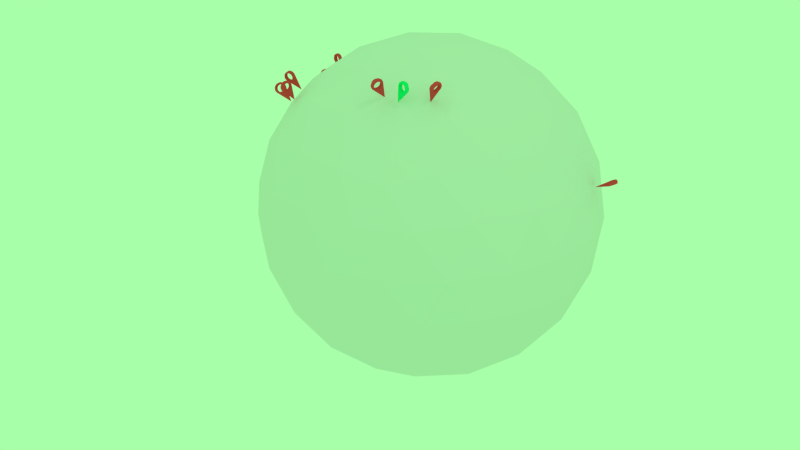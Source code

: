 # Source: earth.blend  (saved by Blender 2.71.0; exported with 4.5.12 LTS)
import bpy
from mathutils import Matrix  # noqa: F401  (used for matrix-valued properties, if any)

bpy.ops.wm.read_factory_settings(use_empty=True)
scene = bpy.context.scene
scene.name = 'Scene'

# ---- collections
col_collection_1 = bpy.data.collections.new('Collection 1'); scene.collection.children.link(col_collection_1)

# ---- materials (node trees are filled in below, after node groups)
mat_earth = bpy.data.materials.new('Earth')
mat_earth.alpha_threshold = 0.0
mat_earth.use_transparent_shadow = False
mat_earth.roughness = 0.5
mat_earth.specular_intensity = 0.0
mat_earth.line_color = (0.0, 0.0, 0.0, 1.0)
mat_marker = bpy.data.materials.new('Marker')
mat_marker.alpha_threshold = 0.0
mat_marker.use_transparent_shadow = False
mat_marker.diffuse_color = (0.8, 0.0655, 0.07099, 1.0)
mat_marker.roughness = 0.0
mat_marker.specular_intensity = 0.1231
mat_marker.line_color = (0.0, 0.0, 0.0, 1.0)
mat_marker_active = bpy.data.materials.new('Marker Active')
mat_marker_active.alpha_threshold = 0.0
mat_marker_active.use_transparent_shadow = False
mat_marker_active.diffuse_color = (0.008456, 0.8, 0.222, 1.0)
mat_marker_active.roughness = 0.0
mat_marker_active.specular_intensity = 0.1231
mat_marker_active.line_color = (0.0, 0.0, 0.0, 1.0)

# ---- material node trees

# ---- world
world_world = bpy.data.worlds.new('World'); scene.world = world_world
world_world.color = (0.3922, 1.0, 0.3965)
world_world.use_sun_shadow = False
world_world.sun_shadow_jitter_overblur = 0.0
world_world.cycles.sampling_method = 'MANUAL'
world_world.cycles.sample_map_resolution = 256

# ---- cameras
cam_camera = bpy.data.cameras.new('Camera')
cam_camera.clip_end = 100.0
cam_camera.lens = 35.0
cam_camera.sensor_width = 32.0
cam_camera.sensor_height = 18.0
cam_camera.ortho_scale = 7.314
cam_camera.dof.focus_distance = 0.0
cam_camera.dof.aperture_fstop = 128.0

# ---- lights
light_lamp = bpy.data.lights.new('Lamp', 'POINT')
light_lamp.transmission_factor = 0.0
light_lamp.cutoff_distance = 30.0
light_lamp.energy = 100.0
light_lamp.shadow_buffer_clip_start = 1.001
light_lamp.shadow_soft_size = 0.1
light_lamp.shadow_maximum_resolution = 0.006
light_lamp.use_absolute_resolution = True
light_lamp.cycles.use_multiple_importance_sampling = False

# ---- meshes
me_icosphere = bpy.data.meshes.new('Icosphere')
me_icosphere.from_pydata([(0.0, 0.0, -1.0), (0.7236, -0.5257, -0.4472), (-0.2764, -0.8506, -0.4472), (-0.8944, 0.0, -0.4472), (-0.2764, 0.8506, -0.4472), (0.7236, 0.5257, -0.4472), (0.2764, -0.8506, 0.4472), (-0.7236, -0.5257, 0.4472), (-0.7236, 0.5257, 0.4472), (0.2764, 0.8506, 0.4472), (0.8944, 0.0, 0.4472), (0.0, 0.0, 1.0), (-0.2328, -0.7166, -0.6575), (-0.1625, -0.5, -0.8507), (-0.07761, -0.2389, -0.9679), (0.2032, -0.1476, -0.9679), (0.4253, -0.309, -0.8507), (0.6095, -0.4429, -0.6575), (0.5319, -0.6817, -0.5023), (0.2629, -0.809, -0.5257), (-0.02964, -0.8642, -0.5023), (0.8127, 0.2952, -0.5023), (0.8506, 0.0, -0.5257), (0.8127, -0.2952, -0.5023), (0.2032, 0.1476, -0.9679), (0.4253, 0.309, -0.8507), (0.6095, 0.4429, -0.6575), (-0.7534, 0.0, -0.6575), (-0.5257, 0.0, -0.8507), (-0.2511, 0.0, -0.9679), (-0.484, -0.7166, -0.5023), (-0.6882, -0.5, -0.5257), (-0.8311, -0.2389, -0.5023), (-0.2328, 0.7166, -0.6575), (-0.1625, 0.5, -0.8507), (-0.07761, 0.2389, -0.9679), (-0.8311, 0.2389, -0.5023), (-0.6882, 0.5, -0.5257), (-0.484, 0.7166, -0.5023), (-0.02964, 0.8642, -0.5023), (0.2629, 0.809, -0.5257), (0.5319, 0.6817, -0.5023), (0.9566, -0.1476, 0.2511), (0.9511, -0.309, -1.752e-08), (0.8607, -0.4429, -0.2512), (0.8607, 0.4429, -0.2512), (0.9511, 0.309, 1.752e-08), (0.9566, 0.1476, 0.2511), (0.1552, -0.9554, 0.2512), (0.0, -1.0, -1.752e-08), (-0.1552, -0.9554, -0.2512), (0.6872, -0.6817, -0.2512), (0.5878, -0.809, 1.752e-08), (0.436, -0.8642, 0.2512), (-0.8607, -0.4429, 0.2512), (-0.9511, -0.309, -1.752e-08), (-0.9566, -0.1476, -0.2511), (-0.436, -0.8642, -0.2512), (-0.5878, -0.809, 1.752e-08), (-0.6872, -0.6817, 0.2512), (-0.6872, 0.6817, 0.2512), (-0.5878, 0.809, -1.752e-08), (-0.436, 0.8642, -0.2512), (-0.9566, 0.1476, -0.2511), (-0.9511, 0.309, 1.752e-08), (-0.8607, 0.4429, 0.2512), (0.436, 0.8642, 0.2512), (0.5878, 0.809, -1.752e-08), (0.6872, 0.6817, -0.2512), (-0.1552, 0.9554, -0.2512), (0.0, 1.0, 1.752e-08), (0.1552, 0.9554, 0.2512), (0.8311, -0.2389, 0.5023), (0.6882, -0.5, 0.5257), (0.484, -0.7166, 0.5023), (0.02964, -0.8642, 0.5023), (-0.2629, -0.809, 0.5257), (-0.5319, -0.6817, 0.5023), (-0.8127, -0.2952, 0.5023), (-0.8506, 0.0, 0.5257), (-0.8127, 0.2952, 0.5023), (-0.5319, 0.6817, 0.5023), (-0.2629, 0.809, 0.5257), (0.02964, 0.8642, 0.5023), (0.484, 0.7166, 0.5023), (0.6882, 0.5, 0.5257), (0.8311, 0.2389, 0.5023), (0.07761, -0.2389, 0.9679), (0.1625, -0.5, 0.8507), (0.2328, -0.7166, 0.6575), (0.7534, 0.0, 0.6575), (0.5257, 0.0, 0.8507), (0.2511, 0.0, 0.9679), (-0.2032, -0.1476, 0.9679), (-0.4253, -0.309, 0.8507), (-0.6095, -0.4429, 0.6575), (-0.2032, 0.1476, 0.9679), (-0.4253, 0.309, 0.8507), (-0.6095, 0.4429, 0.6575), (0.07761, 0.2389, 0.9679), (0.1625, 0.5, 0.8507), (0.2328, 0.7166, 0.6575), (0.05279, -0.6882, -0.7236), (0.1382, -0.4253, -0.8944), (0.3618, -0.5878, -0.7236), (0.6708, 0.1625, -0.7236), (0.6708, -0.1625, -0.7236), (0.4472, -7.38e-07, -0.8944), (-0.6382, -0.2629, -0.7236), (-0.3618, -0.2629, -0.8944), (-0.4472, -0.5257, -0.7236), (-0.4472, 0.5257, -0.7236), (-0.3618, 0.2629, -0.8944), (-0.6382, 0.2629, -0.7236), (0.3618, 0.5878, -0.7236), (0.1382, 0.4253, -0.8944), (0.05279, 0.6882, -0.7236), (1.0, 0.0, 0.0), (0.9472, -0.1625, -0.2764), (0.9472, 0.1625, -0.2764), (0.309, -0.9511, 2.802e-14), (0.1382, -0.9511, -0.2764), (0.4472, -0.8506, -0.2764), (-0.809, -0.5878, 8.031e-14), (-0.8618, -0.4253, -0.2764), (-0.6708, -0.6882, -0.2764), (-0.809, 0.5878, -7.845e-14), (-0.6708, 0.6882, -0.2764), (-0.8618, 0.4253, -0.2764), (0.309, 0.9511, -2.615e-14), (0.4472, 0.8506, -0.2764), (0.1382, 0.9511, -0.2764), (0.6708, -0.6882, 0.2764), (0.809, -0.5878, -1.902e-06), (0.8618, -0.4253, 0.2764), (-0.4472, -0.8506, 0.2764), (-0.309, -0.9511, -7.872e-07), (-0.1382, -0.9511, 0.2764), (-0.9472, 0.1625, 0.2764), (-1.0, -3.608e-07, 6.232e-07), (-0.9472, -0.1625, 0.2764), (-0.1382, 0.9511, 0.2764), (-0.309, 0.9511, -4.92e-07), (-0.4472, 0.8506, 0.2764), (0.8618, 0.4253, 0.2764), (0.809, 0.5878, 0.0), (0.6708, 0.6882, 0.2764), (0.3618, -0.2629, 0.8944), (0.4472, -0.5257, 0.7236), (0.6382, -0.2629, 0.7236), (-0.1382, -0.4253, 0.8944), (-0.3618, -0.5878, 0.7236), (-0.05279, -0.6882, 0.7236), (-0.4472, 0.0, 0.8944), (-0.6708, 0.1625, 0.7236), (-0.6708, -0.1625, 0.7236), (-0.1382, 0.4253, 0.8944), (-0.05279, 0.6882, 0.7236), (-0.3618, 0.5878, 0.7236), (0.3618, 0.2629, 0.8944), (0.6382, 0.2629, 0.7236), (0.4472, 0.5257, 0.7236)], [], [(0, 15, 14), (1, 17, 23), (0, 14, 29), (0, 29, 35), (0, 35, 24), (1, 23, 44), (2, 20, 50), (3, 32, 56), (4, 38, 62), (5, 41, 68), (1, 44, 51), (2, 50, 57), (3, 56, 63), (4, 62, 69), (5, 68, 45), (6, 74, 89), (7, 77, 95), (8, 80, 98), (9, 83, 101), (10, 86, 90), (12, 20, 2), (13, 102, 12), (14, 103, 13), (12, 102, 20), (102, 19, 20), (13, 103, 102), (103, 104, 102), (102, 104, 19), (104, 18, 19), (14, 15, 103), (15, 16, 103), (103, 16, 104), (16, 17, 104), (104, 17, 18), (17, 1, 18), (21, 26, 5), (22, 105, 21), (23, 106, 22), (21, 105, 26), (105, 25, 26), (22, 106, 105), (106, 107, 105), (105, 107, 25), (107, 24, 25), (23, 17, 106), (17, 16, 106), (106, 16, 107), (16, 15, 107), (107, 15, 24), (15, 0, 24), (27, 32, 3), (28, 108, 27), (29, 109, 28), (27, 108, 32), (108, 31, 32), (28, 109, 108), (109, 110, 108), (108, 110, 31), (110, 30, 31), (29, 14, 109), (14, 13, 109), (109, 13, 110), (13, 12, 110), (110, 12, 30), (12, 2, 30), (33, 38, 4), (34, 111, 33), (35, 112, 34), (33, 111, 38), (111, 37, 38), (34, 112, 111), (112, 113, 111), (111, 113, 37), (113, 36, 37), (35, 29, 112), (29, 28, 112), (112, 28, 113), (28, 27, 113), (113, 27, 36), (27, 3, 36), (26, 41, 5), (25, 114, 26), (24, 115, 25), (26, 114, 41), (114, 40, 41), (25, 115, 114), (115, 116, 114), (114, 116, 40), (116, 39, 40), (24, 35, 115), (35, 34, 115), (115, 34, 116), (34, 33, 116), (116, 33, 39), (33, 4, 39), (42, 47, 10), (43, 117, 42), (44, 118, 43), (42, 117, 47), (117, 46, 47), (43, 118, 117), (118, 119, 117), (117, 119, 46), (119, 45, 46), (44, 23, 118), (23, 22, 118), (118, 22, 119), (22, 21, 119), (119, 21, 45), (21, 5, 45), (48, 53, 6), (49, 120, 48), (50, 121, 49), (48, 120, 53), (120, 52, 53), (49, 121, 120), (121, 122, 120), (120, 122, 52), (122, 51, 52), (50, 20, 121), (20, 19, 121), (121, 19, 122), (19, 18, 122), (122, 18, 51), (18, 1, 51), (54, 59, 7), (55, 123, 54), (56, 124, 55), (54, 123, 59), (123, 58, 59), (55, 124, 123), (124, 125, 123), (123, 125, 58), (125, 57, 58), (56, 32, 124), (32, 31, 124), (124, 31, 125), (31, 30, 125), (125, 30, 57), (30, 2, 57), (60, 65, 8), (61, 126, 60), (62, 127, 61), (60, 126, 65), (126, 64, 65), (61, 127, 126), (127, 128, 126), (126, 128, 64), (128, 63, 64), (62, 38, 127), (38, 37, 127), (127, 37, 128), (37, 36, 128), (128, 36, 63), (36, 3, 63), (66, 71, 9), (67, 129, 66), (68, 130, 67), (66, 129, 71), (129, 70, 71), (67, 130, 129), (130, 131, 129), (129, 131, 70), (131, 69, 70), (68, 41, 130), (41, 40, 130), (130, 40, 131), (40, 39, 131), (131, 39, 69), (39, 4, 69), (53, 74, 6), (52, 132, 53), (51, 133, 52), (53, 132, 74), (132, 73, 74), (52, 133, 132), (133, 134, 132), (132, 134, 73), (134, 72, 73), (51, 44, 133), (44, 43, 133), (133, 43, 134), (43, 42, 134), (134, 42, 72), (42, 10, 72), (59, 77, 7), (58, 135, 59), (57, 136, 58), (59, 135, 77), (135, 76, 77), (58, 136, 135), (136, 137, 135), (135, 137, 76), (137, 75, 76), (57, 50, 136), (50, 49, 136), (136, 49, 137), (49, 48, 137), (137, 48, 75), (48, 6, 75), (65, 80, 8), (64, 138, 65), (63, 139, 64), (65, 138, 80), (138, 79, 80), (64, 139, 138), (139, 140, 138), (138, 140, 79), (140, 78, 79), (63, 56, 139), (56, 55, 139), (139, 55, 140), (55, 54, 140), (140, 54, 78), (54, 7, 78), (71, 83, 9), (70, 141, 71), (69, 142, 70), (71, 141, 83), (141, 82, 83), (70, 142, 141), (142, 143, 141), (141, 143, 82), (143, 81, 82), (69, 62, 142), (62, 61, 142), (142, 61, 143), (61, 60, 143), (143, 60, 81), (60, 8, 81), (47, 86, 10), (46, 144, 47), (45, 145, 46), (47, 144, 86), (144, 85, 86), (46, 145, 144), (145, 146, 144), (144, 146, 85), (146, 84, 85), (45, 68, 145), (68, 67, 145), (145, 67, 146), (67, 66, 146), (146, 66, 84), (66, 9, 84), (87, 92, 11), (88, 147, 87), (89, 148, 88), (87, 147, 92), (147, 91, 92), (88, 148, 147), (148, 149, 147), (147, 149, 91), (149, 90, 91), (89, 74, 148), (74, 73, 148), (148, 73, 149), (73, 72, 149), (149, 72, 90), (72, 10, 90), (93, 87, 11), (94, 150, 93), (95, 151, 94), (93, 150, 87), (150, 88, 87), (94, 151, 150), (151, 152, 150), (150, 152, 88), (152, 89, 88), (95, 77, 151), (77, 76, 151), (151, 76, 152), (76, 75, 152), (152, 75, 89), (75, 6, 89), (96, 93, 11), (97, 153, 96), (98, 154, 97), (96, 153, 93), (153, 94, 93), (97, 154, 153), (154, 155, 153), (153, 155, 94), (155, 95, 94), (98, 80, 154), (80, 79, 154), (154, 79, 155), (79, 78, 155), (155, 78, 95), (78, 7, 95), (99, 96, 11), (100, 156, 99), (101, 157, 100), (99, 156, 96), (156, 97, 96), (100, 157, 156), (157, 158, 156), (156, 158, 97), (158, 98, 97), (101, 83, 157), (83, 82, 157), (157, 82, 158), (82, 81, 158), (158, 81, 98), (81, 8, 98), (92, 99, 11), (91, 159, 92), (90, 160, 91), (92, 159, 99), (159, 100, 99), (91, 160, 159), (160, 161, 159), (159, 161, 100), (161, 101, 100), (90, 86, 160), (86, 85, 160), (160, 85, 161), (85, 84, 161), (161, 84, 101), (84, 9, 101)])
_uv = me_icosphere.uv_layers.new(name='UVMap')
_uv.uv.foreach_set('vector', [0.1762, 0.0, 0.4, 0.08081, 0.2, 0.08081, 0.4, 0.3524, 0.4, 0.2716, 0.4445, 0.3325, 0.1762, 0.0, 0.2, 0.08081, 8.941e-08, 0.08081, 1.176, 0.0, 1.0, 0.08081, 0.8, 0.08081, 1.176, 0.0, 0.8, 0.08081, 0.6, 0.08081, 0.4, 0.3524, 0.4445, 0.3325, 0.4244, 0.4192, 0.2, 0.3524, 0.2445, 0.3325, 0.2244, 0.4192, 2.98e-08, 0.3524, 0.04454, 0.3325, 0.02437, 0.4192, 0.8, 0.3524, 0.8445, 0.3325, 0.8244, 0.4192, 0.6, 0.3524, 0.6445, 0.3325, 0.6244, 0.4192, 0.4, 0.3524, 0.4244, 0.4192, 0.3756, 0.4192, 0.2, 0.3524, 0.2244, 0.4192, 0.1756, 0.4192, 1.0, 0.3524, 1.024, 0.4192, 0.9756, 0.4192, 0.8, 0.3524, 0.8244, 0.4192, 0.7756, 0.4192, 0.6, 0.3524, 0.6244, 0.4192, 0.5756, 0.4192, 0.3, 0.6476, 0.3445, 0.6675, 0.3, 0.7284, 0.1, 0.6476, 0.1445, 0.6675, 0.1, 0.7284, 0.9, 0.6476, 0.9445, 0.6675, 0.9, 0.7284, 0.7, 0.6476, 0.7445, 0.6675, 0.7, 0.7284, 0.5, 0.6476, 0.5445, 0.6675, 0.5, 0.7284, 0.2, 0.2716, 0.2445, 0.3325, 0.2, 0.3524, 0.2, 0.1762, 0.2622, 0.2425, 0.2, 0.2716, 0.2, 0.08081, 0.3, 0.1476, 0.2, 0.1762, 0.2, 0.2716, 0.2622, 0.2425, 0.2445, 0.3325, 0.2622, 0.2425, 0.3, 0.3238, 0.2445, 0.3325, 0.2, 0.1762, 0.3, 0.1476, 0.2622, 0.2425, 0.3, 0.1476, 0.3378, 0.2425, 0.2622, 0.2425, 0.2622, 0.2425, 0.3378, 0.2425, 0.3, 0.3238, 0.3378, 0.2425, 0.3555, 0.3325, 0.3, 0.3238, 0.2, 0.08081, 0.4, 0.08081, 0.3, 0.1476, 0.4, 0.08081, 0.4, 0.1762, 0.3, 0.1476, 0.3, 0.1476, 0.4, 0.1762, 0.3378, 0.2425, 0.4, 0.1762, 0.4, 0.2716, 0.3378, 0.2425, 0.3378, 0.2425, 0.4, 0.2716, 0.3555, 0.3325, 0.4, 0.2716, 0.4, 0.3524, 0.3555, 0.3325, 0.5555, 0.3325, 0.6, 0.2716, 0.6, 0.3524, 0.5, 0.3238, 0.5378, 0.2425, 0.5555, 0.3325, 0.4445, 0.3325, 0.4622, 0.2425, 0.5, 0.3238, 0.5555, 0.3325, 0.5378, 0.2425, 0.6, 0.2716, 0.5378, 0.2425, 0.6, 0.1762, 0.6, 0.2716, 0.5, 0.3238, 0.4622, 0.2425, 0.5378, 0.2425, 0.4622, 0.2425, 0.5, 0.1476, 0.5378, 0.2425, 0.5378, 0.2425, 0.5, 0.1476, 0.6, 0.1762, 0.5, 0.1476, 0.6, 0.08081, 0.6, 0.1762, 0.4445, 0.3325, 0.4, 0.2716, 0.4622, 0.2425, 0.4, 0.2716, 0.4, 0.1762, 0.4622, 0.2425, 0.4622, 0.2425, 0.4, 0.1762, 0.5, 0.1476, 0.4, 0.1762, 0.4, 0.08081, 0.5, 0.1476, 0.5, 0.1476, 0.4, 0.08081, 0.6, 0.08081, 0.4, 0.08081, 0.1762, 0.0, 0.6, 0.08081, 2.98e-08, 0.2716, 0.04454, 0.3325, 2.98e-08, 0.3524, 2.98e-08, 0.1762, 0.06218, 0.2425, 2.98e-08, 0.2716, 8.941e-08, 0.08081, 0.1, 0.1476, 2.98e-08, 0.1762, 2.98e-08, 0.2716, 0.06218, 0.2425, 0.04454, 0.3325, 0.06218, 0.2425, 0.1, 0.3238, 0.04454, 0.3325, 2.98e-08, 0.1762, 0.1, 0.1476, 0.06218, 0.2425, 0.1, 0.1476, 0.1378, 0.2425, 0.06218, 0.2425, 0.06218, 0.2425, 0.1378, 0.2425, 0.1, 0.3238, 0.1378, 0.2425, 0.1555, 0.3325, 0.1, 0.3238, 8.941e-08, 0.08081, 0.2, 0.08081, 0.1, 0.1476, 0.2, 0.08081, 0.2, 0.1762, 0.1, 0.1476, 0.1, 0.1476, 0.2, 0.1762, 0.1378, 0.2425, 0.2, 0.1762, 0.2, 0.2716, 0.1378, 0.2425, 0.1378, 0.2425, 0.2, 0.2716, 0.1555, 0.3325, 0.2, 0.2716, 0.2, 0.3524, 0.1555, 0.3325, 0.8, 0.2716, 0.8445, 0.3325, 0.8, 0.3524, 0.8, 0.1762, 0.8622, 0.2425, 0.8, 0.2716, 0.8, 0.08081, 0.9, 0.1476, 0.8, 0.1762, 0.8, 0.2716, 0.8622, 0.2425, 0.8445, 0.3325, 0.8622, 0.2425, 0.9, 0.3238, 0.8445, 0.3325, 0.8, 0.1762, 0.9, 0.1476, 0.8622, 0.2425, 0.9, 0.1476, 0.9378, 0.2425, 0.8622, 0.2425, 0.8622, 0.2425, 0.9378, 0.2425, 0.9, 0.3238, 0.9378, 0.2425, 0.9555, 0.3325, 0.9, 0.3238, 0.8, 0.08081, 1.0, 0.08081, 0.9, 0.1476, 1.0, 0.08081, 1.0, 0.1762, 0.9, 0.1476, 0.9, 0.1476, 1.0, 0.1762, 0.9378, 0.2425, 1.0, 0.1762, 1.0, 0.2716, 0.9378, 0.2425, 0.9378, 0.2425, 1.0, 0.2716, 0.9555, 0.3325, 1.0, 0.2716, 1.0, 0.3524, 0.9555, 0.3325, 0.6, 0.2716, 0.6445, 0.3325, 0.6, 0.3524, 0.6, 0.1762, 0.6622, 0.2425, 0.6, 0.2716, 0.6, 0.08081, 0.7, 0.1476, 0.6, 0.1762, 0.6, 0.2716, 0.6622, 0.2425, 0.6445, 0.3325, 0.6622, 0.2425, 0.7, 0.3238, 0.6445, 0.3325, 0.6, 0.1762, 0.7, 0.1476, 0.6622, 0.2425, 0.7, 0.1476, 0.7378, 0.2425, 0.6622, 0.2425, 0.6622, 0.2425, 0.7378, 0.2425, 0.7, 0.3238, 0.7378, 0.2425, 0.7555, 0.3325, 0.7, 0.3238, 0.6, 0.08081, 0.8, 0.08081, 0.7, 0.1476, 0.8, 0.08081, 0.8, 0.1762, 0.7, 0.1476, 0.7, 0.1476, 0.8, 0.1762, 0.7378, 0.2425, 0.8, 0.1762, 0.8, 0.2716, 0.7378, 0.2425, 0.7378, 0.2425, 0.8, 0.2716, 0.7555, 0.3325, 0.8, 0.2716, 0.8, 0.3524, 0.7555, 0.3325, 0.4756, 0.5808, 0.5244, 0.5808, 0.5, 0.6476, 0.45, 0.5, 0.5, 0.5, 0.4756, 0.5808, 0.4244, 0.4192, 0.473, 0.4109, 0.45, 0.5, 0.4756, 0.5808, 0.5, 0.5, 0.5244, 0.5808, 0.5, 0.5, 0.55, 0.5, 0.5244, 0.5808, 0.45, 0.5, 0.473, 0.4109, 0.5, 0.5, 0.473, 0.4109, 0.527, 0.4109, 0.5, 0.5, 0.5, 0.5, 0.527, 0.4109, 0.55, 0.5, 0.527, 0.4109, 0.5756, 0.4192, 0.55, 0.5, 0.4244, 0.4192, 0.4445, 0.3325, 0.473, 0.4109, 0.4445, 0.3325, 0.5, 0.3238, 0.473, 0.4109, 0.473, 0.4109, 0.5, 0.3238, 0.527, 0.4109, 0.5, 0.3238, 0.5555, 0.3325, 0.527, 0.4109, 0.527, 0.4109, 0.5555, 0.3325, 0.5756, 0.4192, 0.5555, 0.3325, 0.6, 0.3524, 0.5756, 0.4192, 0.2756, 0.5808, 0.3244, 0.5808, 0.3, 0.6476, 0.25, 0.5, 0.3, 0.5, 0.2756, 0.5808, 0.2244, 0.4192, 0.273, 0.4109, 0.25, 0.5, 0.2756, 0.5808, 0.3, 0.5, 0.3244, 0.5808, 0.3, 0.5, 0.35, 0.5, 0.3244, 0.5808, 0.25, 0.5, 0.273, 0.4109, 0.3, 0.5, 0.273, 0.4109, 0.327, 0.4109, 0.3, 0.5, 0.3, 0.5, 0.327, 0.4109, 0.35, 0.5, 0.327, 0.4109, 0.3756, 0.4192, 0.35, 0.5, 0.2244, 0.4192, 0.2445, 0.3325, 0.273, 0.4109, 0.2445, 0.3325, 0.3, 0.3238, 0.273, 0.4109, 0.273, 0.4109, 0.3, 0.3238, 0.327, 0.4109, 0.3, 0.3238, 0.3555, 0.3325, 0.327, 0.4109, 0.327, 0.4109, 0.3555, 0.3325, 0.3756, 0.4192, 0.3555, 0.3325, 0.4, 0.3524, 0.3756, 0.4192, 0.07563, 0.5808, 0.1244, 0.5808, 0.1, 0.6476, 0.05, 0.5, 0.1, 0.5, 0.07563, 0.5808, 0.02437, 0.4192, 0.07297, 0.4109, 0.05, 0.5, 0.07563, 0.5808, 0.1, 0.5, 0.1244, 0.5808, 0.1, 0.5, 0.15, 0.5, 0.1244, 0.5808, 0.05, 0.5, 0.07297, 0.4109, 0.1, 0.5, 0.07297, 0.4109, 0.127, 0.4109, 0.1, 0.5, 0.1, 0.5, 0.127, 0.4109, 0.15, 0.5, 0.127, 0.4109, 0.1756, 0.4192, 0.15, 0.5, 0.02437, 0.4192, 0.04454, 0.3325, 0.07297, 0.4109, 0.04454, 0.3325, 0.1, 0.3238, 0.07297, 0.4109, 0.07297, 0.4109, 0.1, 0.3238, 0.127, 0.4109, 0.1, 0.3238, 0.1555, 0.3325, 0.127, 0.4109, 0.127, 0.4109, 0.1555, 0.3325, 0.1756, 0.4192, 0.1555, 0.3325, 0.2, 0.3524, 0.1756, 0.4192, 0.8756, 0.5808, 0.9244, 0.5808, 0.9, 0.6476, 0.85, 0.5, 0.9, 0.5, 0.8756, 0.5808, 0.8244, 0.4192, 0.873, 0.4109, 0.85, 0.5, 0.8756, 0.5808, 0.9, 0.5, 0.9244, 0.5808, 0.9, 0.5, 0.95, 0.5, 0.9244, 0.5808, 0.85, 0.5, 0.873, 0.4109, 0.9, 0.5, 0.873, 0.4109, 0.927, 0.4109, 0.9, 0.5, 0.9, 0.5, 0.927, 0.4109, 0.95, 0.5, 0.927, 0.4109, 0.9756, 0.4192, 0.95, 0.5, 0.8244, 0.4192, 0.8445, 0.3325, 0.873, 0.4109, 0.8445, 0.3325, 0.9, 0.3238, 0.873, 0.4109, 0.873, 0.4109, 0.9, 0.3238, 0.927, 0.4109, 0.9, 0.3238, 0.9555, 0.3325, 0.927, 0.4109, 0.927, 0.4109, 0.9555, 0.3325, 0.9756, 0.4192, 0.9555, 0.3325, 1.0, 0.3524, 0.9756, 0.4192, 0.6756, 0.5808, 0.7244, 0.5808, 0.7, 0.6476, 0.65, 0.5, 0.7, 0.5, 0.6756, 0.5808, 0.6244, 0.4192, 0.673, 0.4109, 0.65, 0.5, 0.6756, 0.5808, 0.7, 0.5, 0.7244, 0.5808, 0.7, 0.5, 0.75, 0.5, 0.7244, 0.5808, 0.65, 0.5, 0.673, 0.4109, 0.7, 0.5, 0.673, 0.4109, 0.727, 0.4109, 0.7, 0.5, 0.7, 0.5, 0.727, 0.4109, 0.75, 0.5, 0.727, 0.4109, 0.7756, 0.4192, 0.75, 0.5, 0.6244, 0.4192, 0.6445, 0.3325, 0.673, 0.4109, 0.6445, 0.3325, 0.7, 0.3238, 0.673, 0.4109, 0.673, 0.4109, 0.7, 0.3238, 0.727, 0.4109, 0.7, 0.3238, 0.7555, 0.3325, 0.727, 0.4109, 0.727, 0.4109, 0.7555, 0.3325, 0.7756, 0.4192, 0.7555, 0.3325, 0.8, 0.3524, 0.7756, 0.4192, 0.3244, 0.5808, 0.3445, 0.6675, 0.3, 0.6476, 0.35, 0.5, 0.373, 0.5891, 0.3244, 0.5808, 0.3756, 0.4192, 0.4, 0.5, 0.35, 0.5, 0.3244, 0.5808, 0.373, 0.5891, 0.3445, 0.6675, 0.373, 0.5891, 0.4, 0.6762, 0.3445, 0.6675, 0.35, 0.5, 0.4, 0.5, 0.373, 0.5891, 0.4, 0.5, 0.427, 0.5891, 0.373, 0.5891, 0.373, 0.5891, 0.427, 0.5891, 0.4, 0.6762, 0.427, 0.5891, 0.4555, 0.6675, 0.4, 0.6762, 0.3756, 0.4192, 0.4244, 0.4192, 0.4, 0.5, 0.4244, 0.4192, 0.45, 0.5, 0.4, 0.5, 0.4, 0.5, 0.45, 0.5, 0.427, 0.5891, 0.45, 0.5, 0.4756, 0.5808, 0.427, 0.5891, 0.427, 0.5891, 0.4756, 0.5808, 0.4555, 0.6675, 0.4756, 0.5808, 0.5, 0.6476, 0.4555, 0.6675, 0.1244, 0.5808, 0.1445, 0.6675, 0.1, 0.6476, 0.15, 0.5, 0.173, 0.5891, 0.1244, 0.5808, 0.1756, 0.4192, 0.2, 0.5, 0.15, 0.5, 0.1244, 0.5808, 0.173, 0.5891, 0.1445, 0.6675, 0.173, 0.5891, 0.2, 0.6762, 0.1445, 0.6675, 0.15, 0.5, 0.2, 0.5, 0.173, 0.5891, 0.2, 0.5, 0.227, 0.5891, 0.173, 0.5891, 0.173, 0.5891, 0.227, 0.5891, 0.2, 0.6762, 0.227, 0.5891, 0.2555, 0.6675, 0.2, 0.6762, 0.1756, 0.4192, 0.2244, 0.4192, 0.2, 0.5, 0.2244, 0.4192, 0.25, 0.5, 0.2, 0.5, 0.2, 0.5, 0.25, 0.5, 0.227, 0.5891, 0.25, 0.5, 0.2756, 0.5808, 0.227, 0.5891, 0.227, 0.5891, 0.2756, 0.5808, 0.2555, 0.6675, 0.2756, 0.5808, 0.3, 0.6476, 0.2555, 0.6675, 0.9244, 0.5808, 0.9445, 0.6675, 0.9, 0.6476, 0.95, 0.5, 0.973, 0.5891, 0.9244, 0.5808, 0.9756, 0.4192, 1.0, 0.5, 0.95, 0.5, 0.9244, 0.5808, 0.973, 0.5891, 0.9445, 0.6675, 0.973, 0.5891, 1.0, 0.6762, 0.9445, 0.6675, 0.95, 0.5, 1.0, 0.5, 0.973, 0.5891, 1.0, 0.5, 1.027, 0.5891, 0.973, 0.5891, 0.973, 0.5891, 1.027, 0.5891, 1.0, 0.6762, 0.02703, 0.5891, 0.05546, 0.6675, 0.0, 0.6762, 0.9756, 0.4192, 1.024, 0.4192, 1.0, 0.5, 0.02437, 0.4192, 0.05, 0.5, 8.941e-08, 0.5, 8.941e-08, 0.5, 0.05, 0.5, 0.02703, 0.5891, 0.05, 0.5, 0.07563, 0.5808, 0.02703, 0.5891, 0.02703, 0.5891, 0.07563, 0.5808, 0.05546, 0.6675, 0.07563, 0.5808, 0.1, 0.6476, 0.05546, 0.6675, 0.7244, 0.5808, 0.7445, 0.6675, 0.7, 0.6476, 0.75, 0.5, 0.773, 0.5891, 0.7244, 0.5808, 0.7756, 0.4192, 0.8, 0.5, 0.75, 0.5, 0.7244, 0.5808, 0.773, 0.5891, 0.7445, 0.6675, 0.773, 0.5891, 0.8, 0.6762, 0.7445, 0.6675, 0.75, 0.5, 0.8, 0.5, 0.773, 0.5891, 0.8, 0.5, 0.827, 0.5891, 0.773, 0.5891, 0.773, 0.5891, 0.827, 0.5891, 0.8, 0.6762, 0.827, 0.5891, 0.8555, 0.6675, 0.8, 0.6762, 0.7756, 0.4192, 0.8244, 0.4192, 0.8, 0.5, 0.8244, 0.4192, 0.85, 0.5, 0.8, 0.5, 0.8, 0.5, 0.85, 0.5, 0.827, 0.5891, 0.85, 0.5, 0.8756, 0.5808, 0.827, 0.5891, 0.827, 0.5891, 0.8756, 0.5808, 0.8555, 0.6675, 0.8756, 0.5808, 0.9, 0.6476, 0.8555, 0.6675, 0.5244, 0.5808, 0.5445, 0.6675, 0.5, 0.6476, 0.55, 0.5, 0.573, 0.5891, 0.5244, 0.5808, 0.5756, 0.4192, 0.6, 0.5, 0.55, 0.5, 0.5244, 0.5808, 0.573, 0.5891, 0.5445, 0.6675, 0.573, 0.5891, 0.6, 0.6762, 0.5445, 0.6675, 0.55, 0.5, 0.6, 0.5, 0.573, 0.5891, 0.6, 0.5, 0.627, 0.5891, 0.573, 0.5891, 0.573, 0.5891, 0.627, 0.5891, 0.6, 0.6762, 0.627, 0.5891, 0.6555, 0.6675, 0.6, 0.6762, 0.5756, 0.4192, 0.6244, 0.4192, 0.6, 0.5, 0.6244, 0.4192, 0.65, 0.5, 0.6, 0.5, 0.6, 0.5, 0.65, 0.5, 0.627, 0.5891, 0.65, 0.5, 0.6756, 0.5808, 0.627, 0.5891, 0.627, 0.5891, 0.6756, 0.5808, 0.6555, 0.6675, 0.6756, 0.5808, 0.7, 0.6476, 0.6555, 0.6675, 0.3, 0.9192, 0.5, 0.9192, 0.6762, 1.0, 0.3, 0.8238, 0.4, 0.8524, 0.3, 0.9192, 0.3, 0.7284, 0.3622, 0.7575, 0.3, 0.8238, 0.3, 0.9192, 0.4, 0.8524, 0.5, 0.9192, 0.4, 0.8524, 0.5, 0.8238, 0.5, 0.9192, 0.3, 0.8238, 0.3622, 0.7575, 0.4, 0.8524, 0.3622, 0.7575, 0.4378, 0.7575, 0.4, 0.8524, 0.4, 0.8524, 0.4378, 0.7575, 0.5, 0.8238, 0.4378, 0.7575, 0.5, 0.7284, 0.5, 0.8238, 0.3, 0.7284, 0.3445, 0.6675, 0.3622, 0.7575, 0.3445, 0.6675, 0.4, 0.6762, 0.3622, 0.7575, 0.3622, 0.7575, 0.4, 0.6762, 0.4378, 0.7575, 0.4, 0.6762, 0.4555, 0.6675, 0.4378, 0.7575, 0.4378, 0.7575, 0.4555, 0.6675, 0.5, 0.7284, 0.4555, 0.6675, 0.5, 0.6476, 0.5, 0.7284, 1.1, 0.9192, 0.3, 0.9192, 0.6762, 1.0, 0.1, 0.8238, 0.2, 0.8524, 0.1, 0.9192, 0.1, 0.7284, 0.1622, 0.7575, 0.1, 0.8238, 0.1, 0.9192, 0.2, 0.8524, 0.3, 0.9192, 0.2, 0.8524, 0.3, 0.8238, 0.3, 0.9192, 0.1, 0.8238, 0.1622, 0.7575, 0.2, 0.8524, 0.1622, 0.7575, 0.2378, 0.7575, 0.2, 0.8524, 0.2, 0.8524, 0.2378, 0.7575, 0.3, 0.8238, 0.2378, 0.7575, 0.3, 0.7284, 0.3, 0.8238, 0.1, 0.7284, 0.1445, 0.6675, 0.1622, 0.7575, 0.1445, 0.6675, 0.2, 0.6762, 0.1622, 0.7575, 0.1622, 0.7575, 0.2, 0.6762, 0.2378, 0.7575, 0.2, 0.6762, 0.2555, 0.6675, 0.2378, 0.7575, 0.2378, 0.7575, 0.2555, 0.6675, 0.3, 0.7284, 0.2555, 0.6675, 0.3, 0.6476, 0.3, 0.7284, 0.9, 0.9192, 1.1, 0.9192, 0.6762, 1.0, 0.9, 0.8238, 1.0, 0.8524, 0.9, 0.9192, 0.9, 0.7284, 0.9622, 0.7575, 0.9, 0.8238, 0.9, 0.9192, 1.0, 0.8524, 1.1, 0.9192, 0.0, 0.8524, 0.1, 0.8238, 0.1, 0.9192, 0.9, 0.8238, 0.9622, 0.7575, 1.0, 0.8524, 0.9622, 0.7575, 1.038, 0.7575, 1.0, 0.8524, 0.0, 0.8524, 0.03782, 0.7575, 0.1, 0.8238, 0.03782, 0.7575, 0.1, 0.7284, 0.1, 0.8238, 0.9, 0.7284, 0.9445, 0.6675, 0.9622, 0.7575, 0.9445, 0.6675, 1.0, 0.6762, 0.9622, 0.7575, 0.9622, 0.7575, 1.0, 0.6762, 1.038, 0.7575, 0.0, 0.6762, 0.05546, 0.6675, 0.03782, 0.7575, 0.03782, 0.7575, 0.05546, 0.6675, 0.1, 0.7284, 0.05546, 0.6675, 0.1, 0.6476, 0.1, 0.7284, 0.7, 0.9192, 0.9, 0.9192, 0.6762, 1.0, 0.7, 0.8238, 0.8, 0.8524, 0.7, 0.9192, 0.7, 0.7284, 0.7622, 0.7575, 0.7, 0.8238, 0.7, 0.9192, 0.8, 0.8524, 0.9, 0.9192, 0.8, 0.8524, 0.9, 0.8238, 0.9, 0.9192, 0.7, 0.8238, 0.7622, 0.7575, 0.8, 0.8524, 0.7622, 0.7575, 0.8378, 0.7575, 0.8, 0.8524, 0.8, 0.8524, 0.8378, 0.7575, 0.9, 0.8238, 0.8378, 0.7575, 0.9, 0.7284, 0.9, 0.8238, 0.7, 0.7284, 0.7445, 0.6675, 0.7622, 0.7575, 0.7445, 0.6675, 0.8, 0.6762, 0.7622, 0.7575, 0.7622, 0.7575, 0.8, 0.6762, 0.8378, 0.7575, 0.8, 0.6762, 0.8555, 0.6675, 0.8378, 0.7575, 0.8378, 0.7575, 0.8555, 0.6675, 0.9, 0.7284, 0.8555, 0.6675, 0.9, 0.6476, 0.9, 0.7284, 0.5, 0.9192, 0.7, 0.9192, 0.6762, 1.0, 0.5, 0.8238, 0.6, 0.8524, 0.5, 0.9192, 0.5, 0.7284, 0.5622, 0.7575, 0.5, 0.8238, 0.5, 0.9192, 0.6, 0.8524, 0.7, 0.9192, 0.6, 0.8524, 0.7, 0.8238, 0.7, 0.9192, 0.5, 0.8238, 0.5622, 0.7575, 0.6, 0.8524, 0.5622, 0.7575, 0.6378, 0.7575, 0.6, 0.8524, 0.6, 0.8524, 0.6378, 0.7575, 0.7, 0.8238, 0.6378, 0.7575, 0.7, 0.7284, 0.7, 0.8238, 0.5, 0.7284, 0.5445, 0.6675, 0.5622, 0.7575, 0.5445, 0.6675, 0.6, 0.6762, 0.5622, 0.7575, 0.5622, 0.7575, 0.6, 0.6762, 0.6378, 0.7575, 0.6, 0.6762, 0.6555, 0.6675, 0.6378, 0.7575, 0.6378, 0.7575, 0.6555, 0.6675, 0.7, 0.7284, 0.6555, 0.6675, 0.7, 0.6476, 0.7, 0.7284])
me_icosphere.materials.append(mat_earth)
me_icosphere.use_remesh_preserve_volume = False
me_icosphere.use_remesh_preserve_attributes = False
me_icosphere.use_mirror_vertex_groups = False
me_icosphere.update()
me_cylinder_010 = bpy.data.meshes.new('Cylinder.010')
me_cylinder_010.from_pydata([(0.07724, 0.4965, 1.633), (-0.1127, 0.4897, 1.633), (-0.1069, 0.3257, 1.723), (0.08307, 0.3325, 1.723), (0.221, 0.6164, 1.341), (0.07016, 0.6955, 1.296), (-0.1198, 0.6888, 1.296), (-0.2444, 0.6039, 1.366), (-0.09695, 0.04529, 1.762), (0.09303, 0.05204, 1.762), (0.2217, 0.2173, 1.723), (-0.1198, 0.6888, 1.0), (0.07016, 0.6955, 1.0), (-0.2366, 0.1912, 1.723), (-0.2306, 0.02142, 1.762), (0.2302, -0.02231, 1.762), (0.228, 0.03917, 1.762), (-0.2285, -0.03716, 1.762), (-0.09351, -0.05148, 1.762), (0.09647, -0.04473, 1.762), (0.2224, 0.4269, 1.339), (0.2248, -0.08809, 1.579), (0.224, 0.009407, 1.599), (0.2228, 0.1922, 1.562), (0.2223, 0.3472, 1.459), (0.003377, 0.001932, -1.0), (-0.2444, 0.6039, 1.0), (-0.235, 0.2545, 1.52), (-0.2336, 0.1922, 1.562), (-0.2317, 0.1335, 1.574), (-0.2225, -0.2069, 1.723), (0.1064, -0.3252, 1.723), (0.2365, -0.2005, 1.723), (-0.08354, -0.3319, 1.723), (0.2232, 0.4523, 1.296), (0.2231, 0.4507, 1.304), (0.2303, -0.6174, 1.329), (0.227, -0.2929, 1.482), (0.227, -0.1734, 1.562), (0.2135, 0.6434, 1.0), (-0.2396, 0.4086, 1.366), (-0.2409, 0.4631, 1.0), (-0.2415, 0.4871, 1.121), (-0.2406, 0.4507, 1.303), (-0.2376, 0.3472, 1.458), (-0.2196, -0.3898, 1.366), (-0.2147, -0.5857, 1.366), (-0.2285, 0.009407, 1.598), (-0.2241, -0.1734, 1.562), (-0.2207, -0.3284, 1.458), (-0.07771, -0.4959, 1.633), (0.1123, -0.4892, 1.633), (0.2169, 0.463, 1.0), (0.219, 0.4871, 1.121), (0.2288, -0.4137, 1.331), (0.2274, -0.3284, 1.459), (0.2103, 0.4507, 0.938), (0.1951, 0.3472, 0.7831), (0.1865, 0.1922, 0.6795), (0.186, 0.009407, 0.6432), (0.1936, -0.1734, 0.6795), (0.2081, -0.3284, 0.7831), (0.2273, -0.4319, 0.9381), (0.2345, -0.4442, 1.0), (0.2378, -0.616, 1.0), (-0.2147, -0.5857, 1.0), (-0.2182, -0.4443, 1.0), (-0.2113, -0.4319, 0.9378), (-0.1958, -0.3284, 0.7828), (-0.1877, -0.1734, 0.6793), (-0.188, 0.009407, 0.6429), (-0.1968, 0.1922, 0.6793), (-0.2127, 0.3472, 0.7828), (-0.2334, 0.4507, 0.9378), (-0.2185, -0.4319, 1.303), (-0.2176, -0.4683, 1.121), (-0.07064, -0.695, 1.296), (0.1193, -0.6882, 1.296), (0.2356, -0.4532, 1.045), (0.234, -0.4683, 1.121), (0.2296, -0.4319, 1.304), (0.1193, -0.6882, 1.0), (-0.07064, -0.695, 1.0)], [], [(0, 1, 2, 3), (5, 6, 1, 0), (1, 7, 13, 2), (3, 2, 8, 9), (10, 4, 0, 3), (0, 4, 5), (11, 6, 5, 12), (1, 6, 7), (3, 9, 16, 10), (15, 16, 9, 8, 14, 17, 18, 19), (20, 4, 10, 21, 22, 23, 24), (25, 11, 12), (26, 7, 6, 11), (13, 14, 8, 2), (7, 27, 28, 29, 30, 13), (32, 10, 16, 15), (13, 30, 17, 14), (33, 31, 19, 18), (34, 4, 20, 35), (36, 37, 38, 21, 10, 32), (39, 12, 5, 4), (25, 12, 39), (25, 26, 11), (40, 7, 26, 41, 42, 43), (7, 40, 44, 27), (45, 46, 30, 29, 47, 48, 49), (32, 15, 19, 31), (33, 18, 17, 30), (50, 51, 31, 33), (52, 39, 4, 34, 53), (32, 31, 51, 36), (36, 54, 55, 37), (25, 39, 52, 56, 57, 58, 59, 60, 61, 62, 63, 64), (25, 65, 66, 67, 68, 69, 70, 71, 72, 73, 41, 26), (46, 45, 74, 75, 66, 65), (30, 46, 50, 33), (76, 77, 51, 50), (64, 78, 79, 80, 54, 36), (25, 64, 81), (64, 63, 78), (25, 82, 65), (65, 82, 76, 46), (50, 46, 76), (81, 77, 76, 82), (51, 77, 36), (64, 36, 77, 81), (25, 81, 82), (42, 41, 73, 56, 52, 53), (43, 42, 53, 34, 35), (73, 72, 57, 56), (44, 40, 43, 35, 20, 24), (72, 71, 58, 57), (28, 27, 44, 24, 23), (71, 70, 59, 58), (47, 29, 28, 23, 22), (70, 69, 60, 59), (48, 47, 22, 21, 38), (69, 68, 61, 60), (49, 48, 38, 37, 55), (68, 67, 62, 61), (74, 45, 49, 55, 54, 80), (67, 66, 75, 79, 78, 63, 62), (75, 74, 80, 79)])
me_cylinder_010.materials.append(mat_marker)
me_cylinder_010.use_remesh_preserve_volume = False
me_cylinder_010.use_remesh_preserve_attributes = False
me_cylinder_010.use_mirror_vertex_groups = False
me_cylinder_010.update()
me_cylinder_009 = bpy.data.meshes.new('Cylinder.009')
me_cylinder_009.from_pydata([(0.07724, 0.4965, 1.633), (-0.1127, 0.4897, 1.633), (-0.1069, 0.3257, 1.723), (0.08307, 0.3325, 1.723), (0.221, 0.6164, 1.341), (0.07016, 0.6955, 1.296), (-0.1198, 0.6888, 1.296), (-0.2444, 0.6039, 1.366), (-0.09695, 0.04529, 1.762), (0.09303, 0.05204, 1.762), (0.2217, 0.2173, 1.723), (-0.1198, 0.6888, 1.0), (0.07016, 0.6955, 1.0), (-0.2366, 0.1912, 1.723), (-0.2306, 0.02142, 1.762), (0.2302, -0.02231, 1.762), (0.228, 0.03917, 1.762), (-0.2285, -0.03716, 1.762), (-0.09351, -0.05148, 1.762), (0.09647, -0.04473, 1.762), (0.2224, 0.4269, 1.339), (0.2248, -0.08809, 1.579), (0.224, 0.009407, 1.599), (0.2228, 0.1922, 1.562), (0.2223, 0.3472, 1.459), (0.003377, 0.001932, -1.0), (-0.2444, 0.6039, 1.0), (-0.235, 0.2545, 1.52), (-0.2336, 0.1922, 1.562), (-0.2317, 0.1335, 1.574), (-0.2225, -0.2069, 1.723), (0.1064, -0.3252, 1.723), (0.2365, -0.2005, 1.723), (-0.08354, -0.3319, 1.723), (0.2232, 0.4523, 1.296), (0.2231, 0.4507, 1.304), (0.2303, -0.6174, 1.329), (0.227, -0.2929, 1.482), (0.227, -0.1734, 1.562), (0.2135, 0.6434, 1.0), (-0.2396, 0.4086, 1.366), (-0.2409, 0.4631, 1.0), (-0.2415, 0.4871, 1.121), (-0.2406, 0.4507, 1.303), (-0.2376, 0.3472, 1.458), (-0.2196, -0.3898, 1.366), (-0.2147, -0.5857, 1.366), (-0.2285, 0.009407, 1.598), (-0.2241, -0.1734, 1.562), (-0.2207, -0.3284, 1.458), (-0.07771, -0.4959, 1.633), (0.1123, -0.4892, 1.633), (0.2169, 0.463, 1.0), (0.219, 0.4871, 1.121), (0.2288, -0.4137, 1.331), (0.2274, -0.3284, 1.459), (0.2103, 0.4507, 0.938), (0.1951, 0.3472, 0.7831), (0.1865, 0.1922, 0.6795), (0.186, 0.009407, 0.6432), (0.1936, -0.1734, 0.6795), (0.2081, -0.3284, 0.7831), (0.2273, -0.4319, 0.9381), (0.2345, -0.4442, 1.0), (0.2378, -0.616, 1.0), (-0.2147, -0.5857, 1.0), (-0.2182, -0.4443, 1.0), (-0.2113, -0.4319, 0.9378), (-0.1958, -0.3284, 0.7828), (-0.1877, -0.1734, 0.6793), (-0.188, 0.009407, 0.6429), (-0.1968, 0.1922, 0.6793), (-0.2127, 0.3472, 0.7828), (-0.2334, 0.4507, 0.9378), (-0.2185, -0.4319, 1.303), (-0.2176, -0.4683, 1.121), (-0.07064, -0.695, 1.296), (0.1193, -0.6882, 1.296), (0.2356, -0.4532, 1.045), (0.234, -0.4683, 1.121), (0.2296, -0.4319, 1.304), (0.1193, -0.6882, 1.0), (-0.07064, -0.695, 1.0)], [], [(0, 1, 2, 3), (5, 6, 1, 0), (1, 7, 13, 2), (3, 2, 8, 9), (10, 4, 0, 3), (0, 4, 5), (11, 6, 5, 12), (1, 6, 7), (3, 9, 16, 10), (15, 16, 9, 8, 14, 17, 18, 19), (20, 4, 10, 21, 22, 23, 24), (25, 11, 12), (26, 7, 6, 11), (13, 14, 8, 2), (7, 27, 28, 29, 30, 13), (32, 10, 16, 15), (13, 30, 17, 14), (33, 31, 19, 18), (34, 4, 20, 35), (36, 37, 38, 21, 10, 32), (39, 12, 5, 4), (25, 12, 39), (25, 26, 11), (40, 7, 26, 41, 42, 43), (7, 40, 44, 27), (45, 46, 30, 29, 47, 48, 49), (32, 15, 19, 31), (33, 18, 17, 30), (50, 51, 31, 33), (52, 39, 4, 34, 53), (32, 31, 51, 36), (36, 54, 55, 37), (25, 39, 52, 56, 57, 58, 59, 60, 61, 62, 63, 64), (25, 65, 66, 67, 68, 69, 70, 71, 72, 73, 41, 26), (46, 45, 74, 75, 66, 65), (30, 46, 50, 33), (76, 77, 51, 50), (64, 78, 79, 80, 54, 36), (25, 64, 81), (64, 63, 78), (25, 82, 65), (65, 82, 76, 46), (50, 46, 76), (81, 77, 76, 82), (51, 77, 36), (64, 36, 77, 81), (25, 81, 82), (42, 41, 73, 56, 52, 53), (43, 42, 53, 34, 35), (73, 72, 57, 56), (44, 40, 43, 35, 20, 24), (72, 71, 58, 57), (28, 27, 44, 24, 23), (71, 70, 59, 58), (47, 29, 28, 23, 22), (70, 69, 60, 59), (48, 47, 22, 21, 38), (69, 68, 61, 60), (49, 48, 38, 37, 55), (68, 67, 62, 61), (74, 45, 49, 55, 54, 80), (67, 66, 75, 79, 78, 63, 62), (75, 74, 80, 79)])
me_cylinder_009.materials.append(mat_marker)
me_cylinder_009.use_remesh_preserve_volume = False
me_cylinder_009.use_remesh_preserve_attributes = False
me_cylinder_009.use_mirror_vertex_groups = False
me_cylinder_009.update()
me_cylinder_008 = bpy.data.meshes.new('Cylinder.008')
me_cylinder_008.from_pydata([(0.07724, 0.4965, 1.633), (-0.1127, 0.4897, 1.633), (-0.1069, 0.3257, 1.723), (0.08307, 0.3325, 1.723), (0.221, 0.6164, 1.341), (0.07016, 0.6955, 1.296), (-0.1198, 0.6888, 1.296), (-0.2444, 0.6039, 1.366), (-0.09695, 0.04529, 1.762), (0.09303, 0.05204, 1.762), (0.2217, 0.2173, 1.723), (-0.1198, 0.6888, 1.0), (0.07016, 0.6955, 1.0), (-0.2366, 0.1912, 1.723), (-0.2306, 0.02142, 1.762), (0.2302, -0.02231, 1.762), (0.228, 0.03917, 1.762), (-0.2285, -0.03716, 1.762), (-0.09351, -0.05148, 1.762), (0.09647, -0.04473, 1.762), (0.2224, 0.4269, 1.339), (0.2248, -0.08809, 1.579), (0.224, 0.009407, 1.599), (0.2228, 0.1922, 1.562), (0.2223, 0.3472, 1.459), (0.003377, 0.001932, -1.0), (-0.2444, 0.6039, 1.0), (-0.235, 0.2545, 1.52), (-0.2336, 0.1922, 1.562), (-0.2317, 0.1335, 1.574), (-0.2225, -0.2069, 1.723), (0.1064, -0.3252, 1.723), (0.2365, -0.2005, 1.723), (-0.08354, -0.3319, 1.723), (0.2232, 0.4523, 1.296), (0.2231, 0.4507, 1.304), (0.2303, -0.6174, 1.329), (0.227, -0.2929, 1.482), (0.227, -0.1734, 1.562), (0.2135, 0.6434, 1.0), (-0.2396, 0.4086, 1.366), (-0.2409, 0.4631, 1.0), (-0.2415, 0.4871, 1.121), (-0.2406, 0.4507, 1.303), (-0.2376, 0.3472, 1.458), (-0.2196, -0.3898, 1.366), (-0.2147, -0.5857, 1.366), (-0.2285, 0.009407, 1.598), (-0.2241, -0.1734, 1.562), (-0.2207, -0.3284, 1.458), (-0.07771, -0.4959, 1.633), (0.1123, -0.4892, 1.633), (0.2169, 0.463, 1.0), (0.219, 0.4871, 1.121), (0.2288, -0.4137, 1.331), (0.2274, -0.3284, 1.459), (0.2103, 0.4507, 0.938), (0.1951, 0.3472, 0.7831), (0.1865, 0.1922, 0.6795), (0.186, 0.009407, 0.6432), (0.1936, -0.1734, 0.6795), (0.2081, -0.3284, 0.7831), (0.2273, -0.4319, 0.9381), (0.2345, -0.4442, 1.0), (0.2378, -0.616, 1.0), (-0.2147, -0.5857, 1.0), (-0.2182, -0.4443, 1.0), (-0.2113, -0.4319, 0.9378), (-0.1958, -0.3284, 0.7828), (-0.1877, -0.1734, 0.6793), (-0.188, 0.009407, 0.6429), (-0.1968, 0.1922, 0.6793), (-0.2127, 0.3472, 0.7828), (-0.2334, 0.4507, 0.9378), (-0.2185, -0.4319, 1.303), (-0.2176, -0.4683, 1.121), (-0.07064, -0.695, 1.296), (0.1193, -0.6882, 1.296), (0.2356, -0.4532, 1.045), (0.234, -0.4683, 1.121), (0.2296, -0.4319, 1.304), (0.1193, -0.6882, 1.0), (-0.07064, -0.695, 1.0)], [], [(0, 1, 2, 3), (5, 6, 1, 0), (1, 7, 13, 2), (3, 2, 8, 9), (10, 4, 0, 3), (0, 4, 5), (11, 6, 5, 12), (1, 6, 7), (3, 9, 16, 10), (15, 16, 9, 8, 14, 17, 18, 19), (20, 4, 10, 21, 22, 23, 24), (25, 11, 12), (26, 7, 6, 11), (13, 14, 8, 2), (7, 27, 28, 29, 30, 13), (32, 10, 16, 15), (13, 30, 17, 14), (33, 31, 19, 18), (34, 4, 20, 35), (36, 37, 38, 21, 10, 32), (39, 12, 5, 4), (25, 12, 39), (25, 26, 11), (40, 7, 26, 41, 42, 43), (7, 40, 44, 27), (45, 46, 30, 29, 47, 48, 49), (32, 15, 19, 31), (33, 18, 17, 30), (50, 51, 31, 33), (52, 39, 4, 34, 53), (32, 31, 51, 36), (36, 54, 55, 37), (25, 39, 52, 56, 57, 58, 59, 60, 61, 62, 63, 64), (25, 65, 66, 67, 68, 69, 70, 71, 72, 73, 41, 26), (46, 45, 74, 75, 66, 65), (30, 46, 50, 33), (76, 77, 51, 50), (64, 78, 79, 80, 54, 36), (25, 64, 81), (64, 63, 78), (25, 82, 65), (65, 82, 76, 46), (50, 46, 76), (81, 77, 76, 82), (51, 77, 36), (64, 36, 77, 81), (25, 81, 82), (42, 41, 73, 56, 52, 53), (43, 42, 53, 34, 35), (73, 72, 57, 56), (44, 40, 43, 35, 20, 24), (72, 71, 58, 57), (28, 27, 44, 24, 23), (71, 70, 59, 58), (47, 29, 28, 23, 22), (70, 69, 60, 59), (48, 47, 22, 21, 38), (69, 68, 61, 60), (49, 48, 38, 37, 55), (68, 67, 62, 61), (74, 45, 49, 55, 54, 80), (67, 66, 75, 79, 78, 63, 62), (75, 74, 80, 79)])
me_cylinder_008.materials.append(mat_marker)
me_cylinder_008.use_remesh_preserve_volume = False
me_cylinder_008.use_remesh_preserve_attributes = False
me_cylinder_008.use_mirror_vertex_groups = False
me_cylinder_008.update()
me_cylinder_007 = bpy.data.meshes.new('Cylinder.007')
me_cylinder_007.from_pydata([(0.07724, 0.4965, 1.633), (-0.1127, 0.4897, 1.633), (-0.1069, 0.3257, 1.723), (0.08307, 0.3325, 1.723), (0.221, 0.6164, 1.341), (0.07016, 0.6955, 1.296), (-0.1198, 0.6888, 1.296), (-0.2444, 0.6039, 1.366), (-0.09695, 0.04529, 1.762), (0.09303, 0.05204, 1.762), (0.2217, 0.2173, 1.723), (-0.1198, 0.6888, 1.0), (0.07016, 0.6955, 1.0), (-0.2366, 0.1912, 1.723), (-0.2306, 0.02142, 1.762), (0.2302, -0.02231, 1.762), (0.228, 0.03917, 1.762), (-0.2285, -0.03716, 1.762), (-0.09351, -0.05148, 1.762), (0.09647, -0.04473, 1.762), (0.2224, 0.4269, 1.339), (0.2248, -0.08809, 1.579), (0.224, 0.009407, 1.599), (0.2228, 0.1922, 1.562), (0.2223, 0.3472, 1.459), (0.003377, 0.001932, -1.0), (-0.2444, 0.6039, 1.0), (-0.235, 0.2545, 1.52), (-0.2336, 0.1922, 1.562), (-0.2317, 0.1335, 1.574), (-0.2225, -0.2069, 1.723), (0.1064, -0.3252, 1.723), (0.2365, -0.2005, 1.723), (-0.08354, -0.3319, 1.723), (0.2232, 0.4523, 1.296), (0.2231, 0.4507, 1.304), (0.2303, -0.6174, 1.329), (0.227, -0.2929, 1.482), (0.227, -0.1734, 1.562), (0.2135, 0.6434, 1.0), (-0.2396, 0.4086, 1.366), (-0.2409, 0.4631, 1.0), (-0.2415, 0.4871, 1.121), (-0.2406, 0.4507, 1.303), (-0.2376, 0.3472, 1.458), (-0.2196, -0.3898, 1.366), (-0.2147, -0.5857, 1.366), (-0.2285, 0.009407, 1.598), (-0.2241, -0.1734, 1.562), (-0.2207, -0.3284, 1.458), (-0.07771, -0.4959, 1.633), (0.1123, -0.4892, 1.633), (0.2169, 0.463, 1.0), (0.219, 0.4871, 1.121), (0.2288, -0.4137, 1.331), (0.2274, -0.3284, 1.459), (0.2103, 0.4507, 0.938), (0.1951, 0.3472, 0.7831), (0.1865, 0.1922, 0.6795), (0.186, 0.009407, 0.6432), (0.1936, -0.1734, 0.6795), (0.2081, -0.3284, 0.7831), (0.2273, -0.4319, 0.9381), (0.2345, -0.4442, 1.0), (0.2378, -0.616, 1.0), (-0.2147, -0.5857, 1.0), (-0.2182, -0.4443, 1.0), (-0.2113, -0.4319, 0.9378), (-0.1958, -0.3284, 0.7828), (-0.1877, -0.1734, 0.6793), (-0.188, 0.009407, 0.6429), (-0.1968, 0.1922, 0.6793), (-0.2127, 0.3472, 0.7828), (-0.2334, 0.4507, 0.9378), (-0.2185, -0.4319, 1.303), (-0.2176, -0.4683, 1.121), (-0.07064, -0.695, 1.296), (0.1193, -0.6882, 1.296), (0.2356, -0.4532, 1.045), (0.234, -0.4683, 1.121), (0.2296, -0.4319, 1.304), (0.1193, -0.6882, 1.0), (-0.07064, -0.695, 1.0)], [], [(0, 1, 2, 3), (5, 6, 1, 0), (1, 7, 13, 2), (3, 2, 8, 9), (10, 4, 0, 3), (0, 4, 5), (11, 6, 5, 12), (1, 6, 7), (3, 9, 16, 10), (15, 16, 9, 8, 14, 17, 18, 19), (20, 4, 10, 21, 22, 23, 24), (25, 11, 12), (26, 7, 6, 11), (13, 14, 8, 2), (7, 27, 28, 29, 30, 13), (32, 10, 16, 15), (13, 30, 17, 14), (33, 31, 19, 18), (34, 4, 20, 35), (36, 37, 38, 21, 10, 32), (39, 12, 5, 4), (25, 12, 39), (25, 26, 11), (40, 7, 26, 41, 42, 43), (7, 40, 44, 27), (45, 46, 30, 29, 47, 48, 49), (32, 15, 19, 31), (33, 18, 17, 30), (50, 51, 31, 33), (52, 39, 4, 34, 53), (32, 31, 51, 36), (36, 54, 55, 37), (25, 39, 52, 56, 57, 58, 59, 60, 61, 62, 63, 64), (25, 65, 66, 67, 68, 69, 70, 71, 72, 73, 41, 26), (46, 45, 74, 75, 66, 65), (30, 46, 50, 33), (76, 77, 51, 50), (64, 78, 79, 80, 54, 36), (25, 64, 81), (64, 63, 78), (25, 82, 65), (65, 82, 76, 46), (50, 46, 76), (81, 77, 76, 82), (51, 77, 36), (64, 36, 77, 81), (25, 81, 82), (42, 41, 73, 56, 52, 53), (43, 42, 53, 34, 35), (73, 72, 57, 56), (44, 40, 43, 35, 20, 24), (72, 71, 58, 57), (28, 27, 44, 24, 23), (71, 70, 59, 58), (47, 29, 28, 23, 22), (70, 69, 60, 59), (48, 47, 22, 21, 38), (69, 68, 61, 60), (49, 48, 38, 37, 55), (68, 67, 62, 61), (74, 45, 49, 55, 54, 80), (67, 66, 75, 79, 78, 63, 62), (75, 74, 80, 79)])
me_cylinder_007.materials.append(mat_marker)
me_cylinder_007.use_remesh_preserve_volume = False
me_cylinder_007.use_remesh_preserve_attributes = False
me_cylinder_007.use_mirror_vertex_groups = False
me_cylinder_007.update()
me_cylinder_006 = bpy.data.meshes.new('Cylinder.006')
me_cylinder_006.from_pydata([(0.07724, 0.4965, 1.633), (-0.1127, 0.4897, 1.633), (-0.1069, 0.3257, 1.723), (0.08307, 0.3325, 1.723), (0.221, 0.6164, 1.341), (0.07016, 0.6955, 1.296), (-0.1198, 0.6888, 1.296), (-0.2444, 0.6039, 1.366), (-0.09695, 0.04529, 1.762), (0.09303, 0.05204, 1.762), (0.2217, 0.2173, 1.723), (-0.1198, 0.6888, 1.0), (0.07016, 0.6955, 1.0), (-0.2366, 0.1912, 1.723), (-0.2306, 0.02142, 1.762), (0.2302, -0.02231, 1.762), (0.228, 0.03917, 1.762), (-0.2285, -0.03716, 1.762), (-0.09351, -0.05148, 1.762), (0.09647, -0.04473, 1.762), (0.2224, 0.4269, 1.339), (0.2248, -0.08809, 1.579), (0.224, 0.009407, 1.599), (0.2228, 0.1922, 1.562), (0.2223, 0.3472, 1.459), (0.003377, 0.001932, -1.0), (-0.2444, 0.6039, 1.0), (-0.235, 0.2545, 1.52), (-0.2336, 0.1922, 1.562), (-0.2317, 0.1335, 1.574), (-0.2225, -0.2069, 1.723), (0.1064, -0.3252, 1.723), (0.2365, -0.2005, 1.723), (-0.08354, -0.3319, 1.723), (0.2232, 0.4523, 1.296), (0.2231, 0.4507, 1.304), (0.2303, -0.6174, 1.329), (0.227, -0.2929, 1.482), (0.227, -0.1734, 1.562), (0.2135, 0.6434, 1.0), (-0.2396, 0.4086, 1.366), (-0.2409, 0.4631, 1.0), (-0.2415, 0.4871, 1.121), (-0.2406, 0.4507, 1.303), (-0.2376, 0.3472, 1.458), (-0.2196, -0.3898, 1.366), (-0.2147, -0.5857, 1.366), (-0.2285, 0.009407, 1.598), (-0.2241, -0.1734, 1.562), (-0.2207, -0.3284, 1.458), (-0.07771, -0.4959, 1.633), (0.1123, -0.4892, 1.633), (0.2169, 0.463, 1.0), (0.219, 0.4871, 1.121), (0.2288, -0.4137, 1.331), (0.2274, -0.3284, 1.459), (0.2103, 0.4507, 0.938), (0.1951, 0.3472, 0.7831), (0.1865, 0.1922, 0.6795), (0.186, 0.009407, 0.6432), (0.1936, -0.1734, 0.6795), (0.2081, -0.3284, 0.7831), (0.2273, -0.4319, 0.9381), (0.2345, -0.4442, 1.0), (0.2378, -0.616, 1.0), (-0.2147, -0.5857, 1.0), (-0.2182, -0.4443, 1.0), (-0.2113, -0.4319, 0.9378), (-0.1958, -0.3284, 0.7828), (-0.1877, -0.1734, 0.6793), (-0.188, 0.009407, 0.6429), (-0.1968, 0.1922, 0.6793), (-0.2127, 0.3472, 0.7828), (-0.2334, 0.4507, 0.9378), (-0.2185, -0.4319, 1.303), (-0.2176, -0.4683, 1.121), (-0.07064, -0.695, 1.296), (0.1193, -0.6882, 1.296), (0.2356, -0.4532, 1.045), (0.234, -0.4683, 1.121), (0.2296, -0.4319, 1.304), (0.1193, -0.6882, 1.0), (-0.07064, -0.695, 1.0)], [], [(0, 1, 2, 3), (5, 6, 1, 0), (1, 7, 13, 2), (3, 2, 8, 9), (10, 4, 0, 3), (0, 4, 5), (11, 6, 5, 12), (1, 6, 7), (3, 9, 16, 10), (15, 16, 9, 8, 14, 17, 18, 19), (20, 4, 10, 21, 22, 23, 24), (25, 11, 12), (26, 7, 6, 11), (13, 14, 8, 2), (7, 27, 28, 29, 30, 13), (32, 10, 16, 15), (13, 30, 17, 14), (33, 31, 19, 18), (34, 4, 20, 35), (36, 37, 38, 21, 10, 32), (39, 12, 5, 4), (25, 12, 39), (25, 26, 11), (40, 7, 26, 41, 42, 43), (7, 40, 44, 27), (45, 46, 30, 29, 47, 48, 49), (32, 15, 19, 31), (33, 18, 17, 30), (50, 51, 31, 33), (52, 39, 4, 34, 53), (32, 31, 51, 36), (36, 54, 55, 37), (25, 39, 52, 56, 57, 58, 59, 60, 61, 62, 63, 64), (25, 65, 66, 67, 68, 69, 70, 71, 72, 73, 41, 26), (46, 45, 74, 75, 66, 65), (30, 46, 50, 33), (76, 77, 51, 50), (64, 78, 79, 80, 54, 36), (25, 64, 81), (64, 63, 78), (25, 82, 65), (65, 82, 76, 46), (50, 46, 76), (81, 77, 76, 82), (51, 77, 36), (64, 36, 77, 81), (25, 81, 82), (42, 41, 73, 56, 52, 53), (43, 42, 53, 34, 35), (73, 72, 57, 56), (44, 40, 43, 35, 20, 24), (72, 71, 58, 57), (28, 27, 44, 24, 23), (71, 70, 59, 58), (47, 29, 28, 23, 22), (70, 69, 60, 59), (48, 47, 22, 21, 38), (69, 68, 61, 60), (49, 48, 38, 37, 55), (68, 67, 62, 61), (74, 45, 49, 55, 54, 80), (67, 66, 75, 79, 78, 63, 62), (75, 74, 80, 79)])
me_cylinder_006.materials.append(mat_marker)
me_cylinder_006.use_remesh_preserve_volume = False
me_cylinder_006.use_remesh_preserve_attributes = False
me_cylinder_006.use_mirror_vertex_groups = False
me_cylinder_006.update()
me_cylinder_005 = bpy.data.meshes.new('Cylinder.005')
me_cylinder_005.from_pydata([(0.07724, 0.4965, 1.633), (-0.1127, 0.4897, 1.633), (-0.1069, 0.3257, 1.723), (0.08307, 0.3325, 1.723), (0.221, 0.6164, 1.341), (0.07016, 0.6955, 1.296), (-0.1198, 0.6888, 1.296), (-0.2444, 0.6039, 1.366), (-0.09695, 0.04529, 1.762), (0.09303, 0.05204, 1.762), (0.2217, 0.2173, 1.723), (-0.1198, 0.6888, 1.0), (0.07016, 0.6955, 1.0), (-0.2366, 0.1912, 1.723), (-0.2306, 0.02142, 1.762), (0.2302, -0.02231, 1.762), (0.228, 0.03917, 1.762), (-0.2285, -0.03716, 1.762), (-0.09351, -0.05148, 1.762), (0.09647, -0.04473, 1.762), (0.2224, 0.4269, 1.339), (0.2248, -0.08809, 1.579), (0.224, 0.009407, 1.599), (0.2228, 0.1922, 1.562), (0.2223, 0.3472, 1.459), (0.003377, 0.001932, -1.0), (-0.2444, 0.6039, 1.0), (-0.235, 0.2545, 1.52), (-0.2336, 0.1922, 1.562), (-0.2317, 0.1335, 1.574), (-0.2225, -0.2069, 1.723), (0.1064, -0.3252, 1.723), (0.2365, -0.2005, 1.723), (-0.08354, -0.3319, 1.723), (0.2232, 0.4523, 1.296), (0.2231, 0.4507, 1.304), (0.2303, -0.6174, 1.329), (0.227, -0.2929, 1.482), (0.227, -0.1734, 1.562), (0.2135, 0.6434, 1.0), (-0.2396, 0.4086, 1.366), (-0.2409, 0.4631, 1.0), (-0.2415, 0.4871, 1.121), (-0.2406, 0.4507, 1.303), (-0.2376, 0.3472, 1.458), (-0.2196, -0.3898, 1.366), (-0.2147, -0.5857, 1.366), (-0.2285, 0.009407, 1.598), (-0.2241, -0.1734, 1.562), (-0.2207, -0.3284, 1.458), (-0.07771, -0.4959, 1.633), (0.1123, -0.4892, 1.633), (0.2169, 0.463, 1.0), (0.219, 0.4871, 1.121), (0.2288, -0.4137, 1.331), (0.2274, -0.3284, 1.459), (0.2103, 0.4507, 0.938), (0.1951, 0.3472, 0.7831), (0.1865, 0.1922, 0.6795), (0.186, 0.009407, 0.6432), (0.1936, -0.1734, 0.6795), (0.2081, -0.3284, 0.7831), (0.2273, -0.4319, 0.9381), (0.2345, -0.4442, 1.0), (0.2378, -0.616, 1.0), (-0.2147, -0.5857, 1.0), (-0.2182, -0.4443, 1.0), (-0.2113, -0.4319, 0.9378), (-0.1958, -0.3284, 0.7828), (-0.1877, -0.1734, 0.6793), (-0.188, 0.009407, 0.6429), (-0.1968, 0.1922, 0.6793), (-0.2127, 0.3472, 0.7828), (-0.2334, 0.4507, 0.9378), (-0.2185, -0.4319, 1.303), (-0.2176, -0.4683, 1.121), (-0.07064, -0.695, 1.296), (0.1193, -0.6882, 1.296), (0.2356, -0.4532, 1.045), (0.234, -0.4683, 1.121), (0.2296, -0.4319, 1.304), (0.1193, -0.6882, 1.0), (-0.07064, -0.695, 1.0)], [], [(0, 1, 2, 3), (5, 6, 1, 0), (1, 7, 13, 2), (3, 2, 8, 9), (10, 4, 0, 3), (0, 4, 5), (11, 6, 5, 12), (1, 6, 7), (3, 9, 16, 10), (15, 16, 9, 8, 14, 17, 18, 19), (20, 4, 10, 21, 22, 23, 24), (25, 11, 12), (26, 7, 6, 11), (13, 14, 8, 2), (7, 27, 28, 29, 30, 13), (32, 10, 16, 15), (13, 30, 17, 14), (33, 31, 19, 18), (34, 4, 20, 35), (36, 37, 38, 21, 10, 32), (39, 12, 5, 4), (25, 12, 39), (25, 26, 11), (40, 7, 26, 41, 42, 43), (7, 40, 44, 27), (45, 46, 30, 29, 47, 48, 49), (32, 15, 19, 31), (33, 18, 17, 30), (50, 51, 31, 33), (52, 39, 4, 34, 53), (32, 31, 51, 36), (36, 54, 55, 37), (25, 39, 52, 56, 57, 58, 59, 60, 61, 62, 63, 64), (25, 65, 66, 67, 68, 69, 70, 71, 72, 73, 41, 26), (46, 45, 74, 75, 66, 65), (30, 46, 50, 33), (76, 77, 51, 50), (64, 78, 79, 80, 54, 36), (25, 64, 81), (64, 63, 78), (25, 82, 65), (65, 82, 76, 46), (50, 46, 76), (81, 77, 76, 82), (51, 77, 36), (64, 36, 77, 81), (25, 81, 82), (42, 41, 73, 56, 52, 53), (43, 42, 53, 34, 35), (73, 72, 57, 56), (44, 40, 43, 35, 20, 24), (72, 71, 58, 57), (28, 27, 44, 24, 23), (71, 70, 59, 58), (47, 29, 28, 23, 22), (70, 69, 60, 59), (48, 47, 22, 21, 38), (69, 68, 61, 60), (49, 48, 38, 37, 55), (68, 67, 62, 61), (74, 45, 49, 55, 54, 80), (67, 66, 75, 79, 78, 63, 62), (75, 74, 80, 79)])
me_cylinder_005.materials.append(mat_marker)
me_cylinder_005.use_remesh_preserve_volume = False
me_cylinder_005.use_remesh_preserve_attributes = False
me_cylinder_005.use_mirror_vertex_groups = False
me_cylinder_005.update()
me_cylinder_004 = bpy.data.meshes.new('Cylinder.004')
me_cylinder_004.from_pydata([(0.07724, 0.4965, 1.633), (-0.1127, 0.4897, 1.633), (-0.1069, 0.3257, 1.723), (0.08307, 0.3325, 1.723), (0.221, 0.6164, 1.341), (0.07016, 0.6955, 1.296), (-0.1198, 0.6888, 1.296), (-0.2444, 0.6039, 1.366), (-0.09695, 0.04529, 1.762), (0.09303, 0.05204, 1.762), (0.2217, 0.2173, 1.723), (-0.1198, 0.6888, 1.0), (0.07016, 0.6955, 1.0), (-0.2366, 0.1912, 1.723), (-0.2306, 0.02142, 1.762), (0.2302, -0.02231, 1.762), (0.228, 0.03917, 1.762), (-0.2285, -0.03716, 1.762), (-0.09351, -0.05148, 1.762), (0.09647, -0.04473, 1.762), (0.2224, 0.4269, 1.339), (0.2248, -0.08809, 1.579), (0.224, 0.009407, 1.599), (0.2228, 0.1922, 1.562), (0.2223, 0.3472, 1.459), (0.003377, 0.001932, -1.0), (-0.2444, 0.6039, 1.0), (-0.235, 0.2545, 1.52), (-0.2336, 0.1922, 1.562), (-0.2317, 0.1335, 1.574), (-0.2225, -0.2069, 1.723), (0.1064, -0.3252, 1.723), (0.2365, -0.2005, 1.723), (-0.08354, -0.3319, 1.723), (0.2232, 0.4523, 1.296), (0.2231, 0.4507, 1.304), (0.2303, -0.6174, 1.329), (0.227, -0.2929, 1.482), (0.227, -0.1734, 1.562), (0.2135, 0.6434, 1.0), (-0.2396, 0.4086, 1.366), (-0.2409, 0.4631, 1.0), (-0.2415, 0.4871, 1.121), (-0.2406, 0.4507, 1.303), (-0.2376, 0.3472, 1.458), (-0.2196, -0.3898, 1.366), (-0.2147, -0.5857, 1.366), (-0.2285, 0.009407, 1.598), (-0.2241, -0.1734, 1.562), (-0.2207, -0.3284, 1.458), (-0.07771, -0.4959, 1.633), (0.1123, -0.4892, 1.633), (0.2169, 0.463, 1.0), (0.219, 0.4871, 1.121), (0.2288, -0.4137, 1.331), (0.2274, -0.3284, 1.459), (0.2103, 0.4507, 0.938), (0.1951, 0.3472, 0.7831), (0.1865, 0.1922, 0.6795), (0.186, 0.009407, 0.6432), (0.1936, -0.1734, 0.6795), (0.2081, -0.3284, 0.7831), (0.2273, -0.4319, 0.9381), (0.2345, -0.4442, 1.0), (0.2378, -0.616, 1.0), (-0.2147, -0.5857, 1.0), (-0.2182, -0.4443, 1.0), (-0.2113, -0.4319, 0.9378), (-0.1958, -0.3284, 0.7828), (-0.1877, -0.1734, 0.6793), (-0.188, 0.009407, 0.6429), (-0.1968, 0.1922, 0.6793), (-0.2127, 0.3472, 0.7828), (-0.2334, 0.4507, 0.9378), (-0.2185, -0.4319, 1.303), (-0.2176, -0.4683, 1.121), (-0.07064, -0.695, 1.296), (0.1193, -0.6882, 1.296), (0.2356, -0.4532, 1.045), (0.234, -0.4683, 1.121), (0.2296, -0.4319, 1.304), (0.1193, -0.6882, 1.0), (-0.07064, -0.695, 1.0)], [], [(0, 1, 2, 3), (5, 6, 1, 0), (1, 7, 13, 2), (3, 2, 8, 9), (10, 4, 0, 3), (0, 4, 5), (11, 6, 5, 12), (1, 6, 7), (3, 9, 16, 10), (15, 16, 9, 8, 14, 17, 18, 19), (20, 4, 10, 21, 22, 23, 24), (25, 11, 12), (26, 7, 6, 11), (13, 14, 8, 2), (7, 27, 28, 29, 30, 13), (32, 10, 16, 15), (13, 30, 17, 14), (33, 31, 19, 18), (34, 4, 20, 35), (36, 37, 38, 21, 10, 32), (39, 12, 5, 4), (25, 12, 39), (25, 26, 11), (40, 7, 26, 41, 42, 43), (7, 40, 44, 27), (45, 46, 30, 29, 47, 48, 49), (32, 15, 19, 31), (33, 18, 17, 30), (50, 51, 31, 33), (52, 39, 4, 34, 53), (32, 31, 51, 36), (36, 54, 55, 37), (25, 39, 52, 56, 57, 58, 59, 60, 61, 62, 63, 64), (25, 65, 66, 67, 68, 69, 70, 71, 72, 73, 41, 26), (46, 45, 74, 75, 66, 65), (30, 46, 50, 33), (76, 77, 51, 50), (64, 78, 79, 80, 54, 36), (25, 64, 81), (64, 63, 78), (25, 82, 65), (65, 82, 76, 46), (50, 46, 76), (81, 77, 76, 82), (51, 77, 36), (64, 36, 77, 81), (25, 81, 82), (42, 41, 73, 56, 52, 53), (43, 42, 53, 34, 35), (73, 72, 57, 56), (44, 40, 43, 35, 20, 24), (72, 71, 58, 57), (28, 27, 44, 24, 23), (71, 70, 59, 58), (47, 29, 28, 23, 22), (70, 69, 60, 59), (48, 47, 22, 21, 38), (69, 68, 61, 60), (49, 48, 38, 37, 55), (68, 67, 62, 61), (74, 45, 49, 55, 54, 80), (67, 66, 75, 79, 78, 63, 62), (75, 74, 80, 79)])
me_cylinder_004.materials.append(mat_marker)
me_cylinder_004.use_remesh_preserve_volume = False
me_cylinder_004.use_remesh_preserve_attributes = False
me_cylinder_004.use_mirror_vertex_groups = False
me_cylinder_004.update()
me_cylinder_003 = bpy.data.meshes.new('Cylinder.003')
me_cylinder_003.from_pydata([(0.07724, 0.4965, 1.633), (-0.1127, 0.4897, 1.633), (-0.1069, 0.3257, 1.723), (0.08307, 0.3325, 1.723), (0.221, 0.6164, 1.341), (0.07016, 0.6955, 1.296), (-0.1198, 0.6888, 1.296), (-0.2444, 0.6039, 1.366), (-0.09695, 0.04529, 1.762), (0.09303, 0.05204, 1.762), (0.2217, 0.2173, 1.723), (-0.1198, 0.6888, 1.0), (0.07016, 0.6955, 1.0), (-0.2366, 0.1912, 1.723), (-0.2306, 0.02142, 1.762), (0.2302, -0.02231, 1.762), (0.228, 0.03917, 1.762), (-0.2285, -0.03716, 1.762), (-0.09351, -0.05148, 1.762), (0.09647, -0.04473, 1.762), (0.2224, 0.4269, 1.339), (0.2248, -0.08809, 1.579), (0.224, 0.009407, 1.599), (0.2228, 0.1922, 1.562), (0.2223, 0.3472, 1.459), (0.003377, 0.001932, -1.0), (-0.2444, 0.6039, 1.0), (-0.235, 0.2545, 1.52), (-0.2336, 0.1922, 1.562), (-0.2317, 0.1335, 1.574), (-0.2225, -0.2069, 1.723), (0.1064, -0.3252, 1.723), (0.2365, -0.2005, 1.723), (-0.08354, -0.3319, 1.723), (0.2232, 0.4523, 1.296), (0.2231, 0.4507, 1.304), (0.2303, -0.6174, 1.329), (0.227, -0.2929, 1.482), (0.227, -0.1734, 1.562), (0.2135, 0.6434, 1.0), (-0.2396, 0.4086, 1.366), (-0.2409, 0.4631, 1.0), (-0.2415, 0.4871, 1.121), (-0.2406, 0.4507, 1.303), (-0.2376, 0.3472, 1.458), (-0.2196, -0.3898, 1.366), (-0.2147, -0.5857, 1.366), (-0.2285, 0.009407, 1.598), (-0.2241, -0.1734, 1.562), (-0.2207, -0.3284, 1.458), (-0.07771, -0.4959, 1.633), (0.1123, -0.4892, 1.633), (0.2169, 0.463, 1.0), (0.219, 0.4871, 1.121), (0.2288, -0.4137, 1.331), (0.2274, -0.3284, 1.459), (0.2103, 0.4507, 0.938), (0.1951, 0.3472, 0.7831), (0.1865, 0.1922, 0.6795), (0.186, 0.009407, 0.6432), (0.1936, -0.1734, 0.6795), (0.2081, -0.3284, 0.7831), (0.2273, -0.4319, 0.9381), (0.2345, -0.4442, 1.0), (0.2378, -0.616, 1.0), (-0.2147, -0.5857, 1.0), (-0.2182, -0.4443, 1.0), (-0.2113, -0.4319, 0.9378), (-0.1958, -0.3284, 0.7828), (-0.1877, -0.1734, 0.6793), (-0.188, 0.009407, 0.6429), (-0.1968, 0.1922, 0.6793), (-0.2127, 0.3472, 0.7828), (-0.2334, 0.4507, 0.9378), (-0.2185, -0.4319, 1.303), (-0.2176, -0.4683, 1.121), (-0.07064, -0.695, 1.296), (0.1193, -0.6882, 1.296), (0.2356, -0.4532, 1.045), (0.234, -0.4683, 1.121), (0.2296, -0.4319, 1.304), (0.1193, -0.6882, 1.0), (-0.07064, -0.695, 1.0)], [], [(0, 1, 2, 3), (5, 6, 1, 0), (1, 7, 13, 2), (3, 2, 8, 9), (10, 4, 0, 3), (0, 4, 5), (11, 6, 5, 12), (1, 6, 7), (3, 9, 16, 10), (15, 16, 9, 8, 14, 17, 18, 19), (20, 4, 10, 21, 22, 23, 24), (25, 11, 12), (26, 7, 6, 11), (13, 14, 8, 2), (7, 27, 28, 29, 30, 13), (32, 10, 16, 15), (13, 30, 17, 14), (33, 31, 19, 18), (34, 4, 20, 35), (36, 37, 38, 21, 10, 32), (39, 12, 5, 4), (25, 12, 39), (25, 26, 11), (40, 7, 26, 41, 42, 43), (7, 40, 44, 27), (45, 46, 30, 29, 47, 48, 49), (32, 15, 19, 31), (33, 18, 17, 30), (50, 51, 31, 33), (52, 39, 4, 34, 53), (32, 31, 51, 36), (36, 54, 55, 37), (25, 39, 52, 56, 57, 58, 59, 60, 61, 62, 63, 64), (25, 65, 66, 67, 68, 69, 70, 71, 72, 73, 41, 26), (46, 45, 74, 75, 66, 65), (30, 46, 50, 33), (76, 77, 51, 50), (64, 78, 79, 80, 54, 36), (25, 64, 81), (64, 63, 78), (25, 82, 65), (65, 82, 76, 46), (50, 46, 76), (81, 77, 76, 82), (51, 77, 36), (64, 36, 77, 81), (25, 81, 82), (42, 41, 73, 56, 52, 53), (43, 42, 53, 34, 35), (73, 72, 57, 56), (44, 40, 43, 35, 20, 24), (72, 71, 58, 57), (28, 27, 44, 24, 23), (71, 70, 59, 58), (47, 29, 28, 23, 22), (70, 69, 60, 59), (48, 47, 22, 21, 38), (69, 68, 61, 60), (49, 48, 38, 37, 55), (68, 67, 62, 61), (74, 45, 49, 55, 54, 80), (67, 66, 75, 79, 78, 63, 62), (75, 74, 80, 79)])
me_cylinder_003.materials.append(mat_marker)
me_cylinder_003.use_remesh_preserve_volume = False
me_cylinder_003.use_remesh_preserve_attributes = False
me_cylinder_003.use_mirror_vertex_groups = False
me_cylinder_003.update()
me_cylinder = bpy.data.meshes.new('Cylinder')
me_cylinder.from_pydata([(0.07724, 0.4965, 1.633), (-0.1127, 0.4897, 1.633), (-0.1069, 0.3257, 1.723), (0.08307, 0.3325, 1.723), (0.221, 0.6164, 1.341), (0.07016, 0.6955, 1.296), (-0.1198, 0.6888, 1.296), (-0.2444, 0.6039, 1.366), (-0.09695, 0.04529, 1.762), (0.09303, 0.05204, 1.762), (0.2217, 0.2173, 1.723), (-0.1198, 0.6888, 1.0), (0.07016, 0.6955, 1.0), (-0.2366, 0.1912, 1.723), (-0.2306, 0.02142, 1.762), (0.2302, -0.02231, 1.762), (0.228, 0.03917, 1.762), (-0.2285, -0.03716, 1.762), (-0.09351, -0.05148, 1.762), (0.09647, -0.04473, 1.762), (0.2224, 0.4269, 1.339), (0.2248, -0.08809, 1.579), (0.224, 0.009407, 1.599), (0.2228, 0.1922, 1.562), (0.2223, 0.3472, 1.459), (0.003377, 0.001932, -1.0), (-0.2444, 0.6039, 1.0), (-0.235, 0.2545, 1.52), (-0.2336, 0.1922, 1.562), (-0.2317, 0.1335, 1.574), (-0.2225, -0.2069, 1.723), (0.1064, -0.3252, 1.723), (0.2365, -0.2005, 1.723), (-0.08354, -0.3319, 1.723), (0.2232, 0.4523, 1.296), (0.2231, 0.4507, 1.304), (0.2303, -0.6174, 1.329), (0.227, -0.2929, 1.482), (0.227, -0.1734, 1.562), (0.2135, 0.6434, 1.0), (-0.2396, 0.4086, 1.366), (-0.2409, 0.4631, 1.0), (-0.2415, 0.4871, 1.121), (-0.2406, 0.4507, 1.303), (-0.2376, 0.3472, 1.458), (-0.2196, -0.3898, 1.366), (-0.2147, -0.5857, 1.366), (-0.2285, 0.009407, 1.598), (-0.2241, -0.1734, 1.562), (-0.2207, -0.3284, 1.458), (-0.07771, -0.4959, 1.633), (0.1123, -0.4892, 1.633), (0.2169, 0.463, 1.0), (0.219, 0.4871, 1.121), (0.2288, -0.4137, 1.331), (0.2274, -0.3284, 1.459), (0.2103, 0.4507, 0.938), (0.1951, 0.3472, 0.7831), (0.1865, 0.1922, 0.6795), (0.186, 0.009407, 0.6432), (0.1936, -0.1734, 0.6795), (0.2081, -0.3284, 0.7831), (0.2273, -0.4319, 0.9381), (0.2345, -0.4442, 1.0), (0.2378, -0.616, 1.0), (-0.2147, -0.5857, 1.0), (-0.2182, -0.4443, 1.0), (-0.2113, -0.4319, 0.9378), (-0.1958, -0.3284, 0.7828), (-0.1877, -0.1734, 0.6793), (-0.188, 0.009407, 0.6429), (-0.1968, 0.1922, 0.6793), (-0.2127, 0.3472, 0.7828), (-0.2334, 0.4507, 0.9378), (-0.2185, -0.4319, 1.303), (-0.2176, -0.4683, 1.121), (-0.07064, -0.695, 1.296), (0.1193, -0.6882, 1.296), (0.2356, -0.4532, 1.045), (0.234, -0.4683, 1.121), (0.2296, -0.4319, 1.304), (0.1193, -0.6882, 1.0), (-0.07064, -0.695, 1.0)], [], [(0, 1, 2, 3), (5, 6, 1, 0), (1, 7, 13, 2), (3, 2, 8, 9), (10, 4, 0, 3), (0, 4, 5), (11, 6, 5, 12), (1, 6, 7), (3, 9, 16, 10), (15, 16, 9, 8, 14, 17, 18, 19), (20, 4, 10, 21, 22, 23, 24), (25, 11, 12), (26, 7, 6, 11), (13, 14, 8, 2), (7, 27, 28, 29, 30, 13), (32, 10, 16, 15), (13, 30, 17, 14), (33, 31, 19, 18), (34, 4, 20, 35), (36, 37, 38, 21, 10, 32), (39, 12, 5, 4), (25, 12, 39), (25, 26, 11), (40, 7, 26, 41, 42, 43), (7, 40, 44, 27), (45, 46, 30, 29, 47, 48, 49), (32, 15, 19, 31), (33, 18, 17, 30), (50, 51, 31, 33), (52, 39, 4, 34, 53), (32, 31, 51, 36), (36, 54, 55, 37), (25, 39, 52, 56, 57, 58, 59, 60, 61, 62, 63, 64), (25, 65, 66, 67, 68, 69, 70, 71, 72, 73, 41, 26), (46, 45, 74, 75, 66, 65), (30, 46, 50, 33), (76, 77, 51, 50), (64, 78, 79, 80, 54, 36), (25, 64, 81), (64, 63, 78), (25, 82, 65), (65, 82, 76, 46), (50, 46, 76), (81, 77, 76, 82), (51, 77, 36), (64, 36, 77, 81), (25, 81, 82), (42, 41, 73, 56, 52, 53), (43, 42, 53, 34, 35), (73, 72, 57, 56), (44, 40, 43, 35, 20, 24), (72, 71, 58, 57), (28, 27, 44, 24, 23), (71, 70, 59, 58), (47, 29, 28, 23, 22), (70, 69, 60, 59), (48, 47, 22, 21, 38), (69, 68, 61, 60), (49, 48, 38, 37, 55), (68, 67, 62, 61), (74, 45, 49, 55, 54, 80), (67, 66, 75, 79, 78, 63, 62), (75, 74, 80, 79)])
me_cylinder.materials.append(mat_marker_active)
me_cylinder.use_remesh_preserve_volume = False
me_cylinder.use_remesh_preserve_attributes = False
me_cylinder.use_mirror_vertex_groups = False
me_cylinder.update()

# ---- objects
ob_camera_group = bpy.data.objects.new('Camera Group', None)
ob_camera = bpy.data.objects.new('Camera', cam_camera)
ob_lamp = bpy.data.objects.new('Lamp', light_lamp)
ob_earth = bpy.data.objects.new('Earth', me_icosphere)
ob_new_york_006 = bpy.data.objects.new('New York.006', me_cylinder_010)
ob_new_york_005 = bpy.data.objects.new('New York.005', me_cylinder_009)
ob_new_york_004 = bpy.data.objects.new('New York.004', me_cylinder_008)
ob_new_york_003 = bpy.data.objects.new('New York.003', me_cylinder_007)
ob_new_york_002 = bpy.data.objects.new('New York.002', me_cylinder_006)
ob_new_york_001 = bpy.data.objects.new('New York.001', me_cylinder_005)
ob_new_york = bpy.data.objects.new('New York', me_cylinder_004)
ob_san_francisco = bpy.data.objects.new('San Francisco', me_cylinder_003)
ob_london = bpy.data.objects.new('London', me_cylinder)

# ---- transforms, parenting, visibility, modifiers, constraints
ob_camera_group.location = (-1.181, 1.665, -3.254)
ob_camera_group.rotation_euler = (-0.007366, -0.01575, 6.296)
ob_camera_group.empty_image_offset = (0.0, 0.0)
ob_camera_group.lineart.crease_threshold = 0.0
ob_camera.parent = ob_camera_group
ob_camera.matrix_parent_inverse = Matrix(((1.0, 0.0, -2.98e-08, 1.181), (0.0, 1.0, 0.0, -1.665), (0.0, 0.0, 1.0, 3.254), (0.0, 0.0, 0.0, 1.0)))
ob_camera.location = (7.481, -6.508, 2.281)
ob_camera.rotation_euler = (1.109, 0.01024, 0.8495)
ob_camera.lock_rotations_4d = False
ob_camera.empty_display_type = 'ARROWS'
ob_camera.color = (0.0, 0.0, 0.0, 0.0)
ob_camera.display_type = 'WIRE'
ob_camera.lineart.crease_threshold = 0.0
ob_lamp.parent = ob_camera_group
ob_lamp.matrix_parent_inverse = Matrix(((1.0, 0.0, -2.98e-08, 1.181), (0.0, 1.0, 0.0, -1.665), (0.0, 0.0, 1.0, 3.254), (0.0, 0.0, 0.0, 1.0)))
ob_lamp.location = (4.076, 1.005, 5.904)
ob_lamp.rotation_euler = (0.6503, 0.05522, 1.866)
ob_lamp.lock_rotations_4d = False
ob_lamp.empty_display_type = 'ARROWS'
ob_lamp.color = (0.0, 0.0, 0.0, 0.0)
ob_lamp.lineart.crease_threshold = 0.0
ob_earth.location = (-1.214, 1.654, -3.327)
ob_earth.rotation_euler = (-6.238, -0.06349, -0.9685)
ob_earth.scale = (2.567, 2.567, 2.567)
ob_earth.lineart.crease_threshold = 0.0
ob_new_york_006.parent = ob_earth
ob_new_york_006.matrix_parent_inverse = Matrix(((-0.3116, -0.2325, 0.02472, 0.08861), (0.2336, -0.3112, 0.01741, 0.8562), (0.009353, 0.02875, 0.3883, 1.256), (0.0, 0.0, 0.0, 1.0)))
ob_new_york_006.location = (-0.1188, -0.648, -2.487)
ob_new_york_006.rotation_euler = (0.3128, -1.064, 1.562)
ob_new_york_006.scale = (0.1184, 0.1184, 0.1184)
ob_new_york_006.lineart.crease_threshold = 0.0
ob_new_york_005.parent = ob_earth
ob_new_york_005.matrix_parent_inverse = Matrix(((-0.3116, -0.2325, 0.02472, 0.08861), (0.2336, -0.3112, 0.01741, 0.8562), (0.009353, 0.02875, 0.3883, 1.256), (0.0, 0.0, 0.0, 1.0)))
ob_new_york_005.location = (-2.535, 1.062, -1.097)
ob_new_york_005.rotation_euler = (-0.5668, -0.2566, 1.395)
ob_new_york_005.scale = (0.1184, 0.1184, 0.1184)
ob_new_york_005.lineart.crease_threshold = 0.0
ob_new_york_004.parent = ob_earth
ob_new_york_004.matrix_parent_inverse = Matrix(((-0.3116, -0.2325, 0.02472, 0.08861), (0.2336, -0.3112, 0.01741, 0.8562), (0.009353, 0.02875, 0.3883, 1.256), (0.0, 0.0, 0.0, 1.0)))
ob_new_york_004.location = (-2.106, 0.5634, -1.111)
ob_new_york_004.rotation_euler = (-0.02768, -0.4545, 1.536)
ob_new_york_004.scale = (0.1184, 0.1184, 0.1184)
ob_new_york_004.lineart.crease_threshold = 0.0
ob_new_york_003.parent = ob_earth
ob_new_york_003.matrix_parent_inverse = Matrix(((-0.3116, -0.2325, 0.02472, 0.08861), (0.2336, -0.3112, 0.01741, 0.8562), (0.009353, 0.02875, 0.3883, 1.256), (0.0, 0.0, 0.0, 1.0)))
ob_new_york_003.location = (-2.543, 3.082, -1.504)
ob_new_york_003.rotation_euler = (-0.7733, -0.08908, 0.4618)
ob_new_york_003.scale = (0.1184, 0.1184, 0.1184)
ob_new_york_003.lineart.crease_threshold = 0.0
ob_new_york_002.parent = ob_earth
ob_new_york_002.matrix_parent_inverse = Matrix(((-0.3116, -0.2325, 0.02472, 0.08861), (0.2336, -0.3112, 0.01741, 0.8562), (0.009353, 0.02875, 0.3883, 1.256), (0.0, 0.0, 0.0, 1.0)))
ob_new_york_002.location = (-1.426, 3.871, -1.882)
ob_new_york_002.rotation_euler = (-0.824, 0.5742, 0.6237)
ob_new_york_002.scale = (0.1184, 0.1184, 0.1184)
ob_new_york_002.lineart.crease_threshold = 0.0
ob_new_york_001.parent = ob_earth
ob_new_york_001.matrix_parent_inverse = Matrix(((-0.3116, -0.2325, 0.02472, 0.08861), (0.2336, -0.3112, 0.01741, 0.8562), (0.009353, 0.02875, 0.3883, 1.256), (0.0, 0.0, 0.0, 1.0)))
ob_new_york_001.location = (-2.796, 2.829, -1.536)
ob_new_york_001.rotation_euler = (-0.5135, -0.02013, 1.525)
ob_new_york_001.scale = (0.1184, 0.1184, 0.1184)
ob_new_york_001.lineart.crease_threshold = 0.0
ob_new_york.parent = ob_earth
ob_new_york.matrix_parent_inverse = Matrix(((-0.3116, -0.2325, 0.02472, 0.08861), (0.2336, -0.3112, 0.01741, 0.8562), (0.009353, 0.02875, 0.3883, 1.256), (0.0, 0.0, 0.0, 1.0)))
ob_new_york.location = (-2.74, 3.05, -1.63)
ob_new_york.rotation_euler = (-0.7958, 0.3622, 0.6309)
ob_new_york.scale = (0.1184, 0.1184, 0.1184)
ob_new_york.lineart.crease_threshold = 0.0
ob_san_francisco.parent = ob_earth
ob_san_francisco.matrix_parent_inverse = Matrix(((-0.3116, -0.2325, 0.02472, 0.08861), (0.2336, -0.3112, 0.01741, 0.8562), (0.009353, 0.02875, 0.3883, 1.256), (0.0, 0.0, 0.0, 1.0)))
ob_san_francisco.location = (-1.284, 3.757, -1.655)
ob_san_francisco.rotation_euler = (-0.672, -0.02413, 0.008426)
ob_san_francisco.scale = (0.1184, 0.1184, 0.1184)
ob_san_francisco.lineart.crease_threshold = 0.0
ob_london.parent = ob_earth
ob_london.matrix_parent_inverse = Matrix(((-0.3116, -0.2325, 0.02472, 0.08861), (0.2336, -0.3112, 0.01741, 0.8562), (0.009353, 0.02875, 0.3883, 1.256), (0.0, 0.0, 0.0, 1.0)))
ob_london.location = (-2.423, 0.812, -1.112)
ob_london.rotation_euler = (0.4604, 0.01722, 0.004036)
ob_london.scale = (0.1184, 0.1184, 0.1184)
ob_london.lineart.crease_threshold = 0.0

# ---- collection membership
col_collection_1.objects.link(ob_camera_group)
col_collection_1.objects.link(ob_camera)
col_collection_1.objects.link(ob_lamp)
col_collection_1.objects.link(ob_earth)
col_collection_1.objects.link(ob_new_york_006)
col_collection_1.objects.link(ob_new_york_005)
col_collection_1.objects.link(ob_new_york_004)
col_collection_1.objects.link(ob_new_york_003)
col_collection_1.objects.link(ob_new_york_002)
col_collection_1.objects.link(ob_new_york_001)
col_collection_1.objects.link(ob_new_york)
col_collection_1.objects.link(ob_san_francisco)
col_collection_1.objects.link(ob_london)

# ---- scene / render settings (as saved in the file)
scene.camera = ob_camera
scene.frame_start = 1; scene.frame_end = 24; scene.frame_set(24)
scene.render.engine = 'BLENDER_EEVEE_NEXT'
scene.render.resolution_percentage = 50
scene.render.dither_intensity = 0.0
scene.cycles.use_denoising = False
scene.cycles.samples = 10
scene.cycles.sampling_pattern = 'TABULATED_SOBOL'
scene.cycles.light_sampling_threshold = 0.0
scene.cycles.use_adaptive_sampling = False
scene.cycles.use_light_tree = False
scene.cycles.blur_glossy = 0.0
scene.cycles.volume_bounces = 1
scene.cycles.pixel_filter_type = 'GAUSSIAN'
scene.cycles.sample_clamp_indirect = 0.0
scene.view_settings.view_transform = 'Standard'
bpy.context.view_layer.update()
